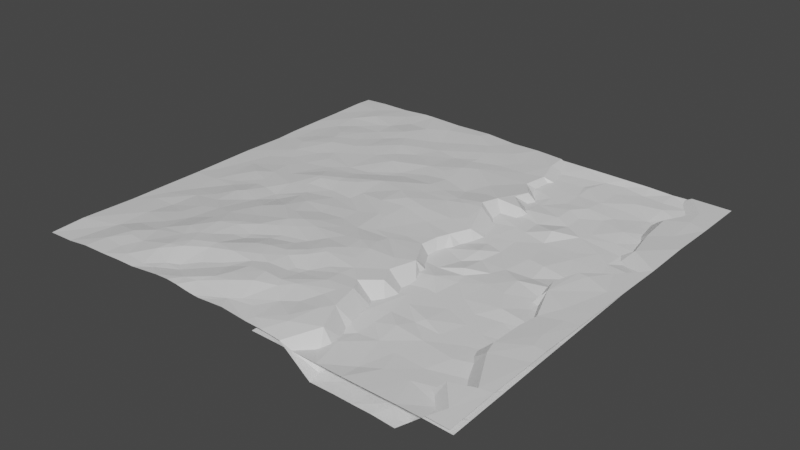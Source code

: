 # Source: Village_terrain.blend  (saved by Blender 2.80.75; exported with 4.5.12 LTS)
import bpy
from mathutils import Matrix  # noqa: F401  (used for matrix-valued properties, if any)

bpy.ops.wm.read_factory_settings(use_empty=True)
scene = bpy.context.scene
scene.name = 'Scene'

# ---- collections
col_collection = bpy.data.collections.new('Collection'); scene.collection.children.link(col_collection)

# ---- materials (node trees are filled in below, after node groups)
mat_default_obj = bpy.data.materials.new('Default OBJ')
mat_default_obj.use_transparent_shadow = False

# ---- material node trees
mat_default_obj.use_nodes = True; mat_default_obj.node_tree.nodes.clear()
_N = mat_default_obj.node_tree.nodes; _L = mat_default_obj.node_tree.links
n0 = _N.new('ShaderNodeOutputMaterial'); n0.name = 'Material Output'; n0.location = (300, 300)
n1 = _N.new('ShaderNodeBsdfPrincipled'); n1.name = 'Principled BSDF'; n1.location = (10, 300)
n1.distribution = 'GGX'
n1.subsurface_method = 'BURLEY'
n1.inputs[3].default_value = 1.45
n1.inputs[27].default_value = (0.0, 0.0, 0.0, 1.0)
n1.inputs[28].default_value = 1.0
_L.new(n1.outputs[0], n0.inputs[0])
n0.is_active_output = True

# ---- world
world_world = bpy.data.worlds.new('World'); scene.world = world_world
world_world.use_nodes = True; world_world.node_tree.nodes.clear()
_N = world_world.node_tree.nodes; _L = world_world.node_tree.links
n0 = _N.new('ShaderNodeOutputWorld'); n0.name = 'World Output'; n0.location = (300, 300)
n1 = _N.new('ShaderNodeBackground'); n1.name = 'Background'; n1.location = (10, 300)
n1.inputs[0].default_value = (0.05088, 0.05088, 0.05088, 1.0)
_L.new(n1.outputs[0], n0.inputs[0])
n0.is_active_output = True
world_world.color = (0.05088, 0.05088, 0.05088)
world_world.use_sun_shadow = False
world_world.sun_shadow_jitter_overblur = 0.0

# ---- meshes
me_village_terrain = bpy.data.meshes.new('Village terrain')
me_village_terrain.from_pydata([(-3.157, 0.6634, -0.0007504), (-10.33, 1.907, 37.98), (-3.154, 3.226, 47.23), (-15.66, 3.469, 60.5), (-3.162, 2.107, 69.59), (-3.158, 3.625, 92.11), (-3.159, 4.912, 113.2), (-3.148, 5.236, 123.5), (-9.037, 5.545, 124.4), (-3.155, 6.854, 145.9), (-3.163, 6.189, 154.2), (-3.152, 5.984, 176.7), (-8.247, 6.762, 177.8), (-3.16, 2.743, 200.0), (-9.347, 4.536, 191.9), (-3.142, 1.257, 24.8), (-9.571, 6.96, 137.4), (-7.947, 4.228, 96.14), (-12.41, 4.3, 200.0), (-10.83, 2.467, 22.5), (-8.198, 7.635, 145.7), (-13.47, 5.587, 117.6), (-12.25, 1.064, 11.25), (-18.76, 1.6, 44.94), (-17.57, 6.71, 159.4), (-12.94, 4.306, 82.79), (-20.8, 0.7533, -0.00169), (-18.08, 4.855, 127.7), (-17.54, 7.124, 181.8), (-19.33, 7.045, 152.7), (-22.1, -31.23, 194.8), (-19.22, 5.472, 137.1), (-24.07, -30.49, 74.22), (-21.8, 9.169, 92.85), (-23.75, 8.45, 111.6), (-17.89, 8.517, 92.86), (-25.06, -28.55, 170.4), (-32.48, -34.41, 19.91), (-26.14, -27.1, 180.7), (-24.24, -31.56, 200.0), (-29.11, -27.34, 187.9), (-25.73, 8.404, 104.3), (-23.8, -29.58, 137.4), (-19.93, 2.179, 27.53), (-30.32, -26.2, 160.1), (-33.91, -32.46, 33.91), (-24.62, -32.17, 52.26), (-30.04, -29.37, 63.82), (-25.16, -28.66, 123.4), (-37.69, -25.39, 129.9), (-39.82, -33.2, 0.002411), (-38.61, -26.9, 143.6), (-29.62, -27.66, 86.99), (-28.89, -27.6, 149.3), (-33.16, -29.02, 98.66), (-31.96, -27.42, 120.8), (-33.65, -29.09, 200.0), (-33.63, -27.74, 170.1), (-31.47, -26.85, 110.0), (-38.89, -32.93, 8.36), (-43.04, -31.18, 36.37), (-38.68, -26.15, 153.9), (-39.82, -28.57, 178.5), (-42.55, -31.54, 51.2), (-40.39, -23.99, 160.0), (-43.95, -24.68, 83.76), (-33.28, -27.28, 88.29), (-42.65, -29.11, 99.03), (-41.58, -29.48, 187.3), (-44.99, -28.95, 61.1), (-43.23, -26.59, 148.2), (-41.61, -28.85, 200.0), (-47.58, -30.69, 44.79), (-42.26, -27.8, 119.2), (-45.6, -23.38, 169.6), (-49.18, -30.34, 54.76), (-43.29, -25.3, 134.8), (-43.32, -27.12, 111.0), (-48.87, -33.11, 18.22), (-42.05, -28.68, 71.29), (-51.6, -32.8, 23.35), (-48.98, -24.2, 91.93), (-46.15, -27.85, 122.6), (-48.39, -26.23, 152.6), (-49.67, -23.66, 166.0), (-51.66, -28.75, 192.1), (-47.94, -24.46, 83.68), (-50.34, -26.79, 101.4), (-47.86, -26.07, 111.5), (-48.93, -26.11, 141.2), (-49.21, -28.12, 200.0), (-51.59, -25.15, 178.6), (-52.64, -28.16, 188.4), (-52.26, -28.48, 63.91), (-51.64, -27.07, 75.6), (-54.69, -25.41, 126.6), (-51.74, -25.7, 132.5), (-54.78, -25.78, 120.4), (-52.28, -25.87, 144.0), (-50.25, -24.39, 176.2), (-56.54, -27.9, 101.3), (-53.97, -24.03, 155.6), (-56.51, -30.92, 40.59), (-56.23, -29.99, 58.19), (-67.46, -33.48, 0.004633), (-55.55, -25.95, 87.97), (-56.11, -21.48, 163.9), (-58.53, -25.66, 70.4), (-62.6, -31.6, 49.8), (-57.95, -27.8, 107.3), (-59.25, -24.05, 185.3), (-56.3, -25.33, 147.3), (-60.28, -28.3, 200.0), (-57.69, -27.84, 138.4), (-61.76, -31.05, 30.15), (-58.57, -22.03, 161.7), (-63.36, -26.85, 79.51), (-62.53, -28.22, 113.2), (-59.42, -25.52, 153.5), (-61.41, -26.87, 194.3), (-63.07, -34.76, 12.54), (-71.21, -34.12, 21.9), (-64.46, -31.17, 58.53), (-62.55, -21.46, 168.0), (-62.08, -22.48, 175.0), (-66.57, -28.56, 93.36), (-66.77, -27.13, 127.1), (-61.39, -27.36, 140.4), (-64.57, -26.04, 154.5), (-65.55, -26.19, 73.51), (-66.47, -27.59, 118.6), (-63.44, -22.01, 163.2), (-69.02, -26.29, 69.72), (-68.36, -31.09, 38.41), (-66.55, 13.6, 185.4), (-69.46, 4.471, 57.85), (-72.22, 10.82, 145.6), (-68.16, -26.49, 103.6), (-73.46, -27.02, 111.5), (-71.89, 16.97, 173.1), (-74.95, 16.12, 159.6), (-73.47, 8.953, 200.0), (-72.93, 9.574, 125.4), (-74.91, 5.541, 43.52), (-76.9, 6.774, 51.16), (-77.31, 6.413, 97.73), (-76.07, 10.4, 137.8), (-77.54, 15.48, 191.3), (-80.04, 11.6, 71.29), (-73.68, 6.374, 88.45), (-74.92, 17.18, 178.5), (-78.6, 17.29, 164.9), (-81.34, 3.162, 35.05), (-77.6, 9.535, 120.1), (-78.21, 15.27, 153.8), (-80.64, 9.126, 58.85), (-80.14, 1.356, 22.76), (-79.0, 7.739, 104.1), (-79.83, 8.328, 112.7), (-84.69, 0.9949, 0.001142), (-79.19, 8.815, 81.68), (-79.55, 11.6, 130.0), (-80.26, 15.69, 188.4), (-82.31, 11.73, 67.73), (-80.22, 16.5, 170.0), (-82.25, 11.6, 200.0), (-83.77, 2.105, 10.28), (-85.18, 18.6, 162.0), (-83.92, 14.19, 178.6), (-84.38, 16.34, 148.0), (-85.67, 16.92, 154.6), (-83.82, 9.069, 87.42), (-88.92, 17.97, 142.7), (-88.7, 13.15, 196.3), (-88.29, 2.715, 25.91), (-91.45, 15.88, 125.7), (-87.85, 10.75, 72.67), (-90.84, 6.812, 49.01), (-86.48, 7.875, 57.9), (-89.44, 18.01, 133.1), (-89.22, 14.46, 183.0), (-91.23, 12.55, 119.3), (-91.23, 19.34, 171.8), (-89.71, 9.803, 96.73), (-89.48, 12.72, 200.1), (-95.34, 2.764, 17.8), (-96.29, 13.19, 88.32), (-87.81, 9.367, 112.0), (-97.28, 3.086, -0.01006), (-95.46, 6.728, 61.37), (-94.84, 11.09, 75.86), (-91.81, 16.65, 153.5), (-95.93, 15.88, 160.5), (-93.75, 19.18, 169.5), (-95.58, 19.71, 177.5), (-92.49, 10.03, 70.23), (-97.29, 16.38, 164.3), (-104.4, 8.426, 38.69), (-94.0, 10.39, 104.8), (-94.15, 13.77, 191.3), (-96.78, 7.052, 53.36), (-99.1, 14.03, 117.6), (-95.94, 19.46, 138.4), (-98.96, 21.02, 147.0), (-97.3, 20.58, 173.7), (-101.1, 15.9, 200.0), (-96.81, 18.33, 129.8), (-103.6, 4.196, 11.43), (-103.5, 13.86, 93.04), (-105.1, 15.57, 121.8), (-100.9, 21.32, 144.3), (-104.2, 15.56, 194.4), (-100.7, 4.756, 27.34), (-105.9, 12.46, 76.11), (-102.8, 21.3, 153.7), (-101.9, 10.37, 67.96), (-103.2, 14.84, 107.5), (-103.3, 17.65, 131.0), (-100.3, 16.87, 162.6), (-101.2, 17.77, 166.2), (-103.1, 23.89, 182.1), (-99.95, 15.61, 191.0), (-106.8, 18.28, 137.4), (-105.2, 15.07, 196.2), (-113.7, 7.605, 21.24), (-107.9, 9.456, 57.96), (-104.5, 23.92, 174.4), (-109.9, 9.968, 42.91), (-106.8, 15.61, 86.49), (-109.0, 21.93, 168.2), (-110.5, 2.512, 0.01828), (-110.8, 6.995, 28.87), (-109.1, 16.11, 125.3), (-105.1, 21.17, 150.5), (-107.8, 21.55, 159.0), (-109.4, 11.83, 67.53), (-111.7, 7.348, 33.33), (-106.5, 15.47, 106.3), (-111.1, 17.42, 144.0), (-113.5, 23.82, 183.0), (-113.0, 12.53, 200.0), (-109.9, 23.48, 187.5), (-116.5, 6.086, 11.76), (-111.0, 22.01, 156.4), (-113.9, 15.21, 82.32), (-112.0, 23.49, 175.6), (-114.1, 9.949, 51.31), (-113.6, 16.17, 95.97), (-113.7, 18.32, 148.9), (-120.1, 18.48, 193.7), (-115.7, 12.42, 199.9), (-115.2, 13.3, 109.5), (-115.0, 23.96, 165.9), (-114.5, 22.31, 171.6), (-117.6, 8.919, 59.77), (-116.3, 19.05, 133.4), (-118.9, 14.64, 75.57), (-115.2, 14.13, 118.6), (-116.8, 21.61, 188.6), (-124.2, 9.739, 67.68), (-119.5, 18.22, 127.9), (-121.1, 18.85, 147.7), (-117.7, 23.79, 158.7), (-122.0, 6.463, 15.07), (-122.3, 9.375, 50.95), (-122.0, 20.56, 139.0), (-124.9, 6.311, 0.00328), (-120.0, 6.22, 34.51), (-122.2, 13.31, 90.24), (-124.3, 20.5, 132.3), (-125.0, 24.0, 171.2), (-119.7, 18.79, 179.6), (-119.9, 14.04, 200.0), (-126.8, 14.27, 113.5), (-122.8, 19.51, 152.7), (-126.1, 11.86, 101.4), (-123.0, 18.36, 178.4), (-126.4, 7.284, 5.246), (-127.4, 9.078, 65.32), (-125.3, 12.77, 94.54), (-122.8, 23.58, 160.7), (-128.2, 20.95, 143.5), (-125.8, 8.453, 47.15), (-125.6, 14.81, 120.6), (-126.2, 17.77, 194.9), (-124.9, 16.45, 200.0), (-130.7, 6.5, 32.18), (-126.2, 14.19, 79.63), (-131.6, 12.23, 105.7), (-132.5, 14.31, 191.0), (-128.6, 21.44, 136.4), (-135.3, 7.925, 44.13), (-134.2, 11.82, 57.63), (-133.0, 15.03, 88.24), (-129.7, 17.5, 200.0), (-131.6, 17.93, 154.8), (-131.2, 18.21, 158.9), (-134.3, 22.26, 174.6), (-131.2, 9.307, 72.25), (-133.7, 14.5, 84.08), (-132.7, 18.91, 128.5), (-130.4, 16.05, 182.8), (-134.3, 20.46, 147.0), (-134.4, 22.79, 170.0), (-142.2, 10.05, 50.67), (-136.5, 16.52, 117.6), (-131.5, 21.0, 140.9), (-136.5, 4.955, 22.94), (-135.5, 14.4, 188.5), (-139.6, 9.458, 74.82), (-135.8, 16.43, 200.0), (-137.3, 11.7, 100.5), (-140.9, 20.27, 149.7), (-136.4, 19.09, 159.8), (-138.1, 7.873, 35.07), (-140.8, 10.42, 79.68), (-143.8, 12.4, 109.5), (-142.5, 5.128, 0.0004964), (-137.6, 11.7, 58.73), (-140.0, 17.83, 126.6), (-141.1, 17.06, 140.5), (-141.7, 13.51, 195.9), (-140.4, 13.94, 92.31), (-140.9, 20.88, 153.2), (-140.4, 14.69, 191.2), (-142.0, 6.436, 8.787), (-141.0, 13.76, 88.14), (-143.0, 23.78, 175.2), (-142.1, 23.34, 180.7), (-141.1, 5.762, 26.04), (-146.2, 11.3, 41.12), (-148.2, 9.639, 75.94), (-142.1, 21.54, 166.1), (-147.7, 9.541, 56.79), (-143.6, 12.84, 113.2), (-152.2, 11.8, 86.85), (-147.6, 15.19, 132.1), (-146.4, 22.28, 168.7), (-144.6, 22.2, 183.4), (-149.6, 10.47, 200.0), (-150.9, 7.279, 15.36), (-150.7, 9.338, 32.24), (-147.8, 15.09, 95.59), (-149.0, 13.2, 102.7), (-149.5, 9.925, 121.4), (-147.3, 12.46, 196.5), (-147.5, 22.26, 156.8), (-148.1, 21.98, 182.5), (-155.6, 10.35, 82.74), (-149.9, 15.86, 137.8), (-149.6, 19.55, 187.0), (-150.4, 21.05, 173.2), (-153.7, 8.861, 118.1), (-148.2, 22.01, 176.4), (-149.7, 15.05, 93.68), (-153.9, 21.51, 166.6), (-157.6, 6.695, 0.01088), (-155.8, 9.732, 26.31), (-153.3, 18.95, 154.1), (-155.7, 11.37, 107.0), (-155.6, 10.34, 127.7), (-159.1, 7.334, 38.62), (-157.8, 9.738, 51.84), (-152.4, 17.75, 146.6), (-160.9, 13.84, 185.1), (-157.9, 9.786, 200.0), (-157.7, 9.052, 62.67), (-159.6, 14.86, 145.6), (-158.1, 12.11, 195.1), (-163.2, 9.224, 97.88), (-161.4, 10.08, 116.2), (-161.5, 5.317, 14.03), (-161.2, 10.48, 75.09), (-162.2, 13.71, 158.8), (-163.2, 14.66, 171.9), (-162.8, 6.845, -0.0007964), (-162.8, 9.565, 55.62), (-164.6, 9.414, 67.83), (-160.0, 11.24, 132.6), (-167.8, 9.003, 110.0), (-163.6, 14.52, 175.1), (-167.2, 5.737, 22.31), (-165.0, 12.07, 124.8), (-167.9, 12.07, 148.2), (-168.3, 11.06, 166.6), (-167.1, 7.948, 200.0), (-167.2, 8.221, 84.78), (-170.6, 8.809, 101.5), (-166.0, 9.77, 192.1), (-166.8, 7.796, 47.49), (-167.4, 11.31, 139.2), (-171.1, 12.59, 181.0), (-173.1, 10.45, 59.3), (-170.1, 7.943, 72.2), (-168.5, 5.412, 7.018), (-172.0, 7.528, 92.29), (-166.9, 8.878, 115.3), (-169.1, 12.62, 184.1), (-166.3, 6.761, 33.14), (-168.1, 11.46, 127.6), (-177.5, 8.152, 105.9), (-175.4, 3.947, -0.0119), (-171.1, 5.915, 25.36), (-175.8, 6.314, 122.4), (-170.9, 10.56, 156.5), (-179.9, 7.916, 18.65), (-172.6, 7.512, 41.05), (-177.0, 8.938, 52.79), (-173.1, 9.423, 135.3), (-177.3, 5.687, 117.9), (-179.4, 6.624, 139.8), (-177.5, 6.297, 172.8), (-176.5, 8.548, 190.8), (-180.9, 4.705, 152.3), (-183.2, 5.301, 163.9), (-178.0, 6.773, 200.0), (-179.5, 4.998, 33.12), (-177.3, 6.011, 82.95), (-186.7, 3.522, 98.57), (-179.6, 7.908, 45.63), (-186.0, 6.039, 66.24), (-183.5, 5.185, 113.9), (-185.8, 5.217, 10.56), (-181.6, 6.288, 75.0), (-186.7, 3.361, 87.23), (-186.8, 4.057, 121.8), (-186.8, 2.688, 134.6), (-187.9, 5.558, 26.86), (-186.8, 5.083, 39.85), (-186.8, 4.623, 56.32), (-183.9, 3.505, 178.7), (-188.6, 4.035, -0.02168), (-188.0, 2.21, 200.0), (-191.8, 3.027, 151.8), (-193.1, 2.648, 47.97), (-193.2, 4.682, 33.58), (-193.1, 2.933, 62.91), (-190.2, 3.64, 171.3), (-200.1, 3.379, 8.135), (-191.3, 3.0, 81.37), (-200.0, 0.4531, 120.9), (-193.6, 1.918, 145.8), (-200.0, 3.125, 184.4), (-195.0, 1.209, 111.6), (-200.0, 0.6182, 200.0), (-200.0, 2.347, -0.001465), (-200.0, 2.692, 25.49), (-199.9, 0.4268, 67.51), (-200.0, 1.509, 88.99), (-200.0, 0.6659, 158.3), (-200.0, 2.447, 39.66), (-200.0, 1.794, 56.95), (-200.0, 0.68, 140.3)], [], [(15, 1, 2), (2, 3, 4), (5, 17, 6), (7, 16, 9), (12, 14, 11), (11, 14, 13), (10, 12, 11), (0, 22, 15), (9, 20, 10), (6, 8, 7), (14, 18, 13), (8, 16, 7), (16, 20, 9), (24, 12, 10), (22, 19, 15), (19, 1, 15), (6, 17, 21), (5, 25, 17), (6, 21, 8), (20, 24, 10), (4, 25, 5), (12, 28, 14), (2, 23, 3), (0, 26, 22), (19, 43, 1), (25, 35, 17), (16, 29, 20), (1, 23, 2), (21, 27, 8), (31, 29, 16), (24, 36, 12), (12, 36, 28), (8, 27, 16), (27, 31, 16), (20, 29, 24), (14, 28, 30), (22, 43, 19), (43, 23, 1), (4, 32, 25), (17, 34, 21), (17, 35, 34), (26, 37, 22), (4, 3, 32), (33, 35, 25), (36, 38, 28), (22, 37, 43), (14, 39, 18), (23, 46, 3), (33, 34, 35), (21, 34, 27), (34, 48, 27), (28, 40, 30), (30, 39, 14), (33, 41, 34), (27, 42, 31), (38, 40, 28), (43, 45, 23), (47, 32, 3), (23, 45, 46), (25, 32, 33), (27, 48, 42), (46, 47, 3), (24, 29, 44), (48, 49, 42), (31, 42, 29), (44, 36, 24), (32, 52, 33), (42, 53, 29), (37, 45, 43), (45, 60, 46), (79, 52, 32), (33, 54, 41), (41, 58, 34), (53, 44, 29), (40, 56, 30), (34, 55, 48), (51, 53, 42), (44, 57, 36), (30, 56, 39), (52, 54, 33), (49, 51, 42), (59, 37, 26), (55, 49, 48), (41, 54, 58), (34, 58, 55), (61, 44, 53), (36, 62, 38), (26, 50, 59), (51, 61, 53), (44, 64, 57), (57, 62, 36), (46, 75, 47), (58, 73, 55), (32, 47, 79), (65, 66, 52), (66, 67, 52), (52, 67, 54), (38, 68, 40), (75, 69, 47), (79, 65, 52), (61, 64, 44), (38, 62, 68), (60, 72, 46), (70, 61, 51), (40, 71, 56), (64, 74, 57), (54, 67, 58), (55, 82, 49), (49, 76, 51), (72, 63, 46), (73, 82, 55), (68, 71, 40), (58, 67, 77), (61, 70, 64), (46, 63, 75), (51, 76, 70), (50, 78, 59), (58, 77, 73), (57, 74, 62), (59, 78, 37), (37, 80, 45), (45, 80, 60), (62, 99, 68), (37, 78, 80), (82, 76, 49), (47, 69, 79), (65, 81, 66), (77, 82, 73), (70, 83, 64), (74, 99, 62), (85, 71, 68), (79, 86, 65), (67, 88, 77), (83, 84, 64), (64, 84, 74), (85, 90, 71), (66, 81, 67), (67, 87, 88), (76, 89, 70), (68, 92, 85), (99, 91, 68), (91, 92, 68), (72, 75, 63), (69, 93, 79), (81, 87, 67), (79, 94, 86), (82, 96, 76), (76, 96, 89), (98, 83, 70), (65, 86, 81), (77, 97, 82), (93, 94, 79), (77, 88, 97), (82, 95, 96), (84, 99, 74), (89, 98, 70), (101, 84, 83), (72, 102, 75), (75, 103, 69), (69, 103, 93), (87, 100, 88), (102, 60, 80), (60, 102, 72), (94, 105, 86), (82, 97, 95), (98, 101, 83), (86, 105, 81), (101, 106, 84), (100, 97, 88), (96, 98, 89), (93, 107, 94), (109, 97, 100), (105, 100, 81), (81, 100, 87), (108, 103, 75), (91, 110, 92), (113, 111, 98), (98, 111, 101), (84, 106, 99), (85, 112, 90), (120, 78, 50), (96, 113, 98), (99, 110, 91), (102, 108, 75), (109, 117, 97), (101, 115, 106), (94, 116, 105), (111, 118, 101), (104, 120, 50), (78, 120, 80), (80, 114, 102), (103, 107, 93), (96, 126, 113), (118, 115, 101), (99, 124, 110), (110, 119, 92), (92, 112, 85), (120, 121, 80), (108, 122, 103), (105, 125, 100), (113, 127, 111), (106, 123, 99), (80, 121, 114), (107, 116, 94), (95, 126, 96), (127, 118, 111), (106, 115, 123), (123, 124, 99), (92, 119, 112), (103, 122, 107), (114, 108, 102), (118, 128, 115), (107, 129, 116), (118, 127, 128), (115, 131, 123), (124, 134, 110), (117, 130, 97), (126, 127, 113), (128, 131, 115), (116, 125, 105), (125, 137, 100), (97, 130, 95), (130, 126, 95), (110, 134, 119), (100, 137, 109), (114, 133, 108), (108, 135, 122), (127, 136, 128), (122, 132, 107), (132, 129, 107), (137, 138, 109), (109, 138, 117), (123, 139, 124), (116, 149, 125), (139, 134, 124), (120, 156, 121), (122, 135, 132), (129, 149, 116), (128, 140, 131), (126, 142, 127), (131, 140, 123), (119, 141, 112), (133, 144, 108), (117, 138, 130), (134, 141, 119), (104, 156, 120), (108, 144, 135), (130, 142, 126), (146, 136, 127), (140, 139, 123), (114, 121, 133), (143, 144, 133), (149, 145, 125), (125, 145, 137), (138, 142, 130), (146, 127, 142), (148, 149, 129), (139, 150, 134), (134, 150, 147), (133, 152, 143), (137, 145, 138), (140, 151, 139), (121, 152, 133), (135, 155, 132), (129, 132, 148), (138, 158, 142), (158, 153, 142), (136, 154, 128), (128, 154, 140), (142, 161, 146), (134, 147, 141), (166, 156, 104), (145, 157, 138), (151, 164, 139), (164, 150, 139), (144, 155, 135), (155, 163, 132), (163, 148, 132), (160, 149, 148), (157, 158, 138), (146, 154, 136), (159, 166, 104), (156, 152, 121), (150, 162, 147), (153, 161, 142), (146, 169, 154), (167, 151, 140), (143, 155, 144), (157, 187, 158), (154, 167, 140), (150, 168, 162), (147, 165, 141), (160, 171, 149), (170, 167, 154), (164, 168, 150), (149, 171, 145), (156, 174, 152), (152, 155, 143), (179, 146, 161), (147, 173, 165), (148, 176, 160), (157, 198, 187), (146, 179, 169), (166, 174, 156), (163, 176, 148), (157, 183, 198), (177, 155, 152), (155, 178, 163), (176, 171, 160), (153, 181, 161), (161, 181, 175), (175, 179, 161), (162, 173, 147), (154, 169, 170), (151, 182, 164), (168, 180, 162), (171, 183, 145), (179, 172, 169), (164, 182, 168), (168, 182, 180), (177, 178, 155), (145, 183, 157), (153, 158, 181), (167, 182, 151), (180, 173, 162), (173, 184, 165), (176, 190, 171), (169, 191, 170), (188, 166, 159), (166, 185, 174), (178, 195, 163), (195, 176, 163), (170, 192, 167), (167, 193, 182), (182, 194, 180), (158, 187, 181), (177, 189, 178), (178, 189, 195), (176, 195, 190), (192, 196, 167), (167, 196, 193), (180, 199, 173), (188, 185, 166), (174, 197, 152), (171, 186, 183), (174, 212, 197), (171, 190, 186), (187, 201, 181), (170, 191, 192), (185, 212, 174), (152, 197, 177), (198, 201, 187), (179, 202, 172), (203, 169, 172), (182, 204, 194), (199, 184, 173), (177, 200, 189), (206, 202, 179), (194, 221, 180), (175, 206, 179), (169, 203, 191), (180, 221, 199), (188, 207, 185), (183, 208, 198), (202, 203, 172), (200, 177, 197), (186, 208, 183), (181, 209, 175), (202, 210, 203), (191, 203, 192), (193, 204, 182), (181, 201, 209), (196, 204, 193), (199, 211, 184), (195, 213, 190), (209, 206, 175), (199, 221, 211), (189, 215, 195), (217, 202, 206), (203, 214, 192), (214, 218, 192), (196, 219, 204), (184, 211, 205), (198, 216, 201), (192, 218, 196), (218, 219, 196), (215, 213, 195), (190, 228, 186), (217, 222, 202), (204, 220, 194), (194, 220, 221), (211, 223, 205), (185, 224, 212), (189, 225, 215), (208, 216, 198), (216, 237, 201), (209, 217, 206), (204, 226, 220), (197, 227, 200), (186, 228, 208), (222, 210, 202), (210, 214, 203), (185, 207, 224), (200, 225, 189), (237, 209, 201), (210, 233, 214), (214, 234, 218), (190, 213, 228), (218, 234, 219), (219, 229, 204), (235, 213, 215), (209, 232, 217), (222, 233, 210), (229, 226, 204), (214, 233, 234), (188, 230, 207), (212, 224, 231), (212, 236, 197), (225, 235, 215), (208, 247, 216), (222, 238, 233), (226, 239, 220), (223, 240, 205), (231, 236, 212), (200, 227, 225), (213, 244, 228), (216, 247, 237), (233, 243, 234), (234, 229, 219), (220, 241, 221), (241, 211, 221), (207, 230, 242), (207, 242, 224), (236, 227, 197), (227, 246, 225), (228, 247, 208), (238, 248, 233), (248, 243, 233), (245, 239, 226), (241, 249, 211), (223, 250, 240), (234, 252, 229), (229, 253, 226), (253, 245, 226), (220, 239, 241), (225, 254, 235), (228, 244, 247), (232, 255, 217), (211, 250, 223), (255, 222, 217), (255, 238, 222), (235, 256, 213), (237, 251, 209), (209, 257, 232), (213, 256, 244), (251, 257, 209), (252, 253, 229), (239, 258, 241), (257, 260, 232), (234, 243, 252), (231, 267, 236), (236, 267, 227), (227, 264, 246), (254, 259, 235), (279, 251, 237), (265, 261, 238), (238, 261, 248), (248, 262, 243), (243, 262, 252), (211, 249, 250), (242, 263, 224), (247, 279, 237), (232, 260, 255), (258, 249, 241), (235, 259, 256), (245, 271, 239), (271, 258, 239), (260, 269, 255), (252, 270, 253), (253, 271, 245), (266, 242, 230), (267, 264, 227), (251, 273, 257), (238, 255, 265), (274, 262, 248), (249, 272, 250), (244, 268, 247), (275, 251, 279), (253, 276, 271), (246, 264, 225), (225, 264, 254), (254, 278, 259), (256, 287, 244), (273, 283, 257), (253, 270, 276), (266, 277, 242), (287, 268, 244), (268, 279, 247), (257, 283, 260), (265, 281, 261), (261, 274, 248), (262, 274, 280), (277, 263, 242), (224, 267, 231), (267, 282, 264), (254, 264, 278), (269, 265, 255), (258, 284, 249), (224, 286, 267), (262, 270, 252), (249, 285, 272), (275, 288, 251), (251, 288, 273), (263, 286, 224), (287, 279, 268), (280, 270, 262), (271, 289, 258), (258, 289, 284), (249, 284, 285), (259, 287, 256), (269, 290, 265), (276, 289, 271), (267, 291, 282), (264, 292, 278), (283, 269, 260), (274, 296, 280), (284, 294, 285), (287, 293, 279), (290, 281, 265), (281, 295, 261), (261, 295, 274), (286, 291, 267), (282, 292, 264), (283, 300, 269), (270, 297, 276), (276, 301, 289), (263, 307, 286), (278, 298, 259), (293, 275, 279), (281, 302, 295), (295, 296, 274), (280, 303, 270), (276, 297, 301), (259, 298, 287), (287, 299, 293), (290, 306, 281), (281, 306, 302), (303, 297, 270), (269, 300, 290), (296, 303, 280), (291, 304, 282), (288, 305, 273), (273, 305, 283), (301, 308, 289), (277, 325, 263), (278, 309, 298), (298, 299, 287), (293, 311, 275), (284, 310, 294), (283, 305, 300), (275, 311, 288), (295, 313, 296), (289, 310, 284), (314, 291, 286), (292, 318, 278), (300, 319, 290), (297, 308, 301), (266, 317, 277), (304, 292, 282), (298, 315, 299), (316, 305, 288), (305, 319, 300), (290, 320, 306), (302, 323, 295), (313, 303, 296), (289, 321, 310), (325, 307, 263), (278, 318, 309), (299, 326, 293), (293, 322, 311), (298, 309, 315), (320, 302, 306), (295, 323, 313), (303, 327, 297), (297, 328, 308), (308, 324, 289), (324, 321, 289), (317, 325, 277), (329, 286, 307), (292, 304, 318), (288, 311, 316), (302, 320, 312), (312, 323, 302), (313, 332, 303), (327, 328, 297), (308, 328, 324), (329, 314, 286), (314, 330, 291), (318, 331, 309), (326, 322, 293), (334, 319, 305), (323, 332, 313), (332, 327, 303), (315, 326, 299), (330, 304, 291), (316, 334, 305), (328, 338, 324), (304, 333, 318), (309, 331, 315), (319, 320, 290), (322, 342, 311), (319, 336, 320), (321, 339, 310), (307, 340, 329), (315, 335, 326), (334, 344, 319), (332, 337, 327), (325, 340, 307), (314, 329, 341), (314, 341, 330), (335, 354, 326), (342, 343, 311), (320, 363, 312), (346, 323, 312), (345, 339, 321), (331, 348, 315), (315, 348, 335), (344, 336, 319), (328, 327, 347), (328, 347, 338), (324, 345, 321), (311, 343, 316), (323, 337, 332), (326, 342, 322), (312, 363, 346), (323, 346, 337), (337, 351, 327), (327, 353, 347), (338, 350, 324), (350, 345, 324), (340, 341, 329), (333, 331, 318), (354, 342, 326), (336, 349, 320), (351, 353, 327), (316, 352, 334), (320, 349, 363), (347, 350, 338), (304, 330, 333), (334, 352, 344), (340, 357, 341), (360, 349, 336), (346, 355, 337), (356, 340, 325), (358, 355, 346), (355, 351, 337), (317, 356, 325), (341, 362, 330), (354, 343, 342), (363, 358, 346), (341, 361, 362), (343, 359, 316), (316, 359, 352), (336, 344, 360), (330, 362, 333), (333, 366, 331), (354, 359, 343), (352, 360, 344), (353, 364, 347), (345, 365, 339), (369, 359, 354), (367, 358, 363), (350, 368, 345), (345, 368, 365), (362, 366, 333), (359, 370, 352), (353, 351, 364), (331, 372, 348), (356, 371, 340), (371, 357, 340), (357, 361, 341), (360, 367, 349), (349, 367, 363), (358, 373, 355), (374, 351, 355), (366, 377, 331), (377, 372, 331), (335, 369, 354), (362, 376, 366), (348, 369, 335), (351, 380, 364), (347, 364, 350), (378, 367, 360), (358, 367, 373), (357, 398, 361), (379, 370, 359), (355, 373, 374), (374, 380, 351), (364, 368, 350), (365, 368, 385), (371, 381, 357), (352, 382, 360), (360, 382, 378), (378, 390, 367), (364, 388, 368), (366, 376, 377), (348, 386, 369), (359, 387, 379), (370, 382, 352), (367, 383, 373), (373, 384, 374), (388, 385, 368), (356, 375, 371), (375, 394, 371), (361, 389, 362), (386, 348, 372), (369, 387, 359), (379, 396, 370), (357, 381, 398), (367, 390, 383), (389, 376, 362), (377, 393, 372), (382, 399, 378), (399, 390, 378), (380, 391, 364), (361, 398, 389), (370, 396, 382), (394, 381, 371), (376, 392, 377), (391, 397, 364), (372, 393, 386), (384, 380, 374), (398, 406, 389), (387, 400, 379), (383, 404, 373), (375, 401, 394), (396, 403, 382), (403, 399, 382), (364, 397, 388), (381, 405, 402), (381, 402, 398), (390, 410, 383), (404, 384, 373), (384, 411, 380), (411, 391, 380), (389, 407, 376), (386, 395, 369), (408, 390, 399), (394, 405, 381), (376, 407, 392), (386, 417, 395), (395, 387, 369), (388, 412, 385), (398, 416, 406), (389, 406, 407), (379, 409, 396), (408, 410, 390), (397, 412, 388), (402, 416, 398), (377, 392, 393), (396, 409, 403), (399, 403, 408), (414, 411, 384), (412, 415, 385), (401, 405, 394), (393, 417, 386), (383, 413, 404), (404, 414, 384), (391, 412, 397), (406, 419, 407), (395, 418, 387), (379, 400, 409), (393, 423, 417), (418, 400, 387), (410, 413, 383), (392, 423, 393), (406, 416, 419), (407, 420, 392), (400, 421, 409), (413, 414, 404), (424, 395, 417), (411, 430, 391), (401, 422, 405), (409, 425, 403), (403, 426, 408), (402, 427, 416), (416, 428, 419), (391, 430, 412), (405, 427, 402), (420, 423, 392), (421, 425, 409), (408, 426, 410), (401, 431, 422), (419, 429, 407), (417, 423, 424), (395, 424, 418), (412, 432, 415), (414, 430, 411), (430, 432, 412), (428, 429, 419), (400, 418, 421), (403, 425, 426), (433, 413, 410), (407, 429, 420), (416, 427, 428), (413, 433, 414), (414, 437, 430), (427, 435, 428), (428, 434, 429), (423, 439, 424), (429, 436, 420), (420, 436, 423), (433, 437, 414), (431, 438, 422), (422, 427, 405), (436, 439, 423), (418, 425, 421), (426, 441, 410), (410, 441, 433), (425, 440, 426), (437, 442, 430), (434, 436, 429), (447, 439, 436), (424, 443, 418), (430, 444, 432), (418, 443, 425), (430, 442, 444), (422, 446, 427), (435, 450, 428), (428, 450, 434), (443, 440, 425), (441, 449, 433), (446, 435, 427), (439, 448, 424), (440, 452, 426), (426, 452, 441), (433, 449, 437), (445, 438, 431), (424, 448, 443), (422, 438, 446), (437, 449, 442), (451, 436, 434), (451, 447, 436), (441, 452, 449), (450, 451, 434), (446, 450, 435), (447, 448, 439), (448, 440, 443)])
_uv = me_village_terrain.uv_layers.new(name='UVMap')
_uv.uv.foreach_set('vector', [0.1251, 0.002635, 0.1906, 0.03252, 0.2453, -0.0006159, 0.2453, -0.0006159, 0.2971, 0.06102, 0.3362, 0.005921, 0.4385, -0.005338, 0.4845, 0.02777, 0.5684, 0.001406, 0.6175, 0.001379, 0.6881, 0.03233, 0.7292, 8.264e-06, 0.8889, 0.02182, 0.9601, 0.03661, 0.8837, 0.0007212, 0.8837, 0.0007212, 0.9601, 0.03661, 1.0, 3.251e-06, 0.7706, 0.001067, 0.8889, 0.02182, 0.8837, 0.0007212, 2.998e-06, 2.473e-07, 0.06038, 0.04402, 0.1251, 0.002635, 0.7292, 8.264e-06, 0.7287, 0.02016, 0.7706, 0.001067, 0.5684, 0.001406, 0.6247, 0.0266, 0.6175, 0.001379, 0.9601, 0.03661, 0.9986, 0.04558, 1.0, 3.251e-06, 0.6247, 0.0266, 0.6881, 0.03233, 0.6175, 0.001379, 0.6881, 0.03233, 0.7287, 0.02016, 0.7292, 8.264e-06, 0.797, 0.07144, 0.8889, 0.02182, 0.7706, 0.001067, 0.06038, 0.04402, 0.1152, 0.03674, 0.1251, 0.002635, 0.1152, 0.03674, 0.1906, 0.03252, 0.1251, 0.002635, 0.5684, 0.001406, 0.4845, 0.02777, 0.5898, 0.05426, 0.4385, -0.005338, 0.4142, 0.05426, 0.4845, 0.02777, 0.5684, 0.001406, 0.5898, 0.05426, 0.6247, 0.0266, 0.7287, 0.02016, 0.797, 0.07144, 0.7706, 0.001067, 0.3362, 0.005921, 0.4142, 0.05426, 0.4385, -0.005338, 0.8889, 0.02182, 0.9108, 0.06694, 0.9601, 0.03661, 0.2453, -0.0006159, 0.2247, 0.08191, 0.2971, 0.06102, 2.998e-06, 2.473e-07, 0.006793, 0.08312, 0.06038, 0.04402, 0.1152, 0.03674, 0.1356, 0.08218, 0.1906, 0.03252, 0.4142, 0.05426, 0.4636, 0.07448, 0.4845, 0.02777, 0.6881, 0.03233, 0.7609, 0.0807, 0.7287, 0.02016, 0.1906, 0.03252, 0.2247, 0.08191, 0.2453, -0.0006159, 0.5898, 0.05426, 0.6376, 0.07381, 0.6247, 0.0266, 0.6851, 0.07613, 0.7609, 0.0807, 0.6881, 0.03233, 0.797, 0.07144, 0.8542, 0.1064, 0.8889, 0.02182, 0.8889, 0.02182, 0.8542, 0.1064, 0.9108, 0.06694, 0.6247, 0.0266, 0.6376, 0.07381, 0.6881, 0.03233, 0.6376, 0.07381, 0.6851, 0.07613, 0.6881, 0.03233, 0.7287, 0.02016, 0.7609, 0.0807, 0.797, 0.07144, 0.9601, 0.03661, 0.9108, 0.06694, 0.9712, 0.09455, 0.06038, 0.04402, 0.1356, 0.08218, 0.1152, 0.03674, 0.1356, 0.08218, 0.2247, 0.08191, 0.1906, 0.03252, 0.3362, 0.005921, 0.3689, 0.1068, 0.4142, 0.05426, 0.4845, 0.02777, 0.5575, 0.1049, 0.5898, 0.05426, 0.4845, 0.02777, 0.4636, 0.07448, 0.5575, 0.1049, 0.006793, 0.08312, 0.09799, 0.1489, 0.06038, 0.04402, 0.3362, 0.005921, 0.2971, 0.06102, 0.3689, 0.1068, 0.4649, 0.09708, 0.4636, 0.07448, 0.4142, 0.05426, 0.8542, 0.1064, 0.9042, 0.1145, 0.9108, 0.06694, 0.06038, 0.04402, 0.09799, 0.1489, 0.1356, 0.08218, 0.9601, 0.03661, 0.9979, 0.1022, 0.9986, 0.04558, 0.2247, 0.08191, 0.2642, 0.1139, 0.2971, 0.06102, 0.4649, 0.09708, 0.5575, 0.1049, 0.4636, 0.07448, 0.5898, 0.05426, 0.5575, 0.1049, 0.6376, 0.07381, 0.5575, 0.1049, 0.6167, 0.1148, 0.6376, 0.07381, 0.9108, 0.06694, 0.9408, 0.1293, 0.9712, 0.09455, 0.9712, 0.09455, 0.9979, 0.1022, 0.9601, 0.03661, 0.4649, 0.09708, 0.5202, 0.1129, 0.5575, 0.1049, 0.6376, 0.07381, 0.6864, 0.1047, 0.6851, 0.07613, 0.9042, 0.1145, 0.9408, 0.1293, 0.9108, 0.06694, 0.1356, 0.08218, 0.1667, 0.1551, 0.2247, 0.08191, 0.3203, 0.1332, 0.3689, 0.1068, 0.2971, 0.06102, 0.2247, 0.08191, 0.1667, 0.1551, 0.2642, 0.1139, 0.4142, 0.05426, 0.3689, 0.1068, 0.4649, 0.09708, 0.6376, 0.07381, 0.6167, 0.1148, 0.6864, 0.1047, 0.2642, 0.1139, 0.3203, 0.1332, 0.2971, 0.06102, 0.797, 0.07144, 0.7609, 0.0807, 0.7979, 0.134, 0.6167, 0.1148, 0.651, 0.1556, 0.6864, 0.1047, 0.6851, 0.07613, 0.6864, 0.1047, 0.7609, 0.0807, 0.7979, 0.134, 0.8542, 0.1064, 0.797, 0.07144, 0.3689, 0.1068, 0.4338, 0.1319, 0.4649, 0.09708, 0.6864, 0.1047, 0.7466, 0.1293, 0.7609, 0.0807, 0.09799, 0.1489, 0.1667, 0.1551, 0.1356, 0.08218, 0.1667, 0.1551, 0.1813, 0.1888, 0.2642, 0.1139, 0.3609, 0.1868, 0.4338, 0.1319, 0.3689, 0.1068, 0.4649, 0.09708, 0.4938, 0.1508, 0.5202, 0.1129, 0.5202, 0.1129, 0.5512, 0.1434, 0.5575, 0.1049, 0.7466, 0.1293, 0.7979, 0.134, 0.7609, 0.0807, 0.9408, 0.1293, 0.9989, 0.1521, 0.9712, 0.09455, 0.5575, 0.1049, 0.6071, 0.142, 0.6167, 0.1148, 0.7144, 0.1558, 0.7466, 0.1293, 0.6864, 0.1047, 0.7979, 0.134, 0.8488, 0.1521, 0.8542, 0.1064, 0.9712, 0.09455, 0.9989, 0.1521, 0.9979, 0.1022, 0.4338, 0.1319, 0.4938, 0.1508, 0.4649, 0.09708, 0.651, 0.1556, 0.7144, 0.1558, 0.6864, 0.1047, 0.04561, 0.1628, 0.09799, 0.1489, 0.006793, 0.08312, 0.6071, 0.142, 0.651, 0.1556, 0.6167, 0.1148, 0.5202, 0.1129, 0.4938, 0.1508, 0.5512, 0.1434, 0.5575, 0.1049, 0.5512, 0.1434, 0.6071, 0.142, 0.7723, 0.1608, 0.7979, 0.134, 0.7466, 0.1293, 0.8542, 0.1064, 0.8912, 0.1705, 0.9042, 0.1145, 0.006793, 0.08312, 0.004404, 0.1642, 0.04561, 0.1628, 0.7144, 0.1558, 0.7723, 0.1608, 0.7466, 0.1293, 0.7979, 0.134, 0.8037, 0.1722, 0.8488, 0.1521, 0.8488, 0.1521, 0.8912, 0.1705, 0.8542, 0.1064, 0.2642, 0.1139, 0.2721, 0.2289, 0.3203, 0.1332, 0.5512, 0.1434, 0.595, 0.1819, 0.6071, 0.142, 0.3689, 0.1068, 0.3203, 0.1332, 0.3609, 0.1868, 0.4189, 0.1968, 0.4486, 0.1554, 0.4338, 0.1319, 0.4486, 0.1554, 0.4949, 0.1876, 0.4338, 0.1319, 0.4338, 0.1319, 0.4949, 0.1876, 0.4938, 0.1508, 0.9042, 0.1145, 0.9379, 0.1829, 0.9408, 0.1293, 0.2721, 0.2289, 0.3061, 0.2031, 0.3203, 0.1332, 0.3609, 0.1868, 0.4189, 0.1968, 0.4338, 0.1319, 0.7723, 0.1608, 0.8037, 0.1722, 0.7979, 0.134, 0.9042, 0.1145, 0.8912, 0.1705, 0.9379, 0.1829, 0.1813, 0.1888, 0.2214, 0.2202, 0.2642, 0.1139, 0.7412, 0.1905, 0.7723, 0.1608, 0.7144, 0.1558, 0.9408, 0.1293, 1.0, 0.1798, 0.9989, 0.1521, 0.8037, 0.1722, 0.8528, 0.2075, 0.8488, 0.1521, 0.4938, 0.1508, 0.4949, 0.1876, 0.5512, 0.1434, 0.6071, 0.142, 0.6119, 0.2131, 0.651, 0.1556, 0.651, 0.1556, 0.676, 0.1922, 0.7144, 0.1558, 0.2214, 0.2202, 0.2548, 0.1869, 0.2642, 0.1139, 0.595, 0.1819, 0.6119, 0.2131, 0.6071, 0.142, 0.9379, 0.1829, 1.0, 0.1798, 0.9408, 0.1293, 0.5512, 0.1434, 0.4949, 0.1876, 0.5544, 0.1935, 0.7723, 0.1608, 0.7412, 0.1905, 0.8037, 0.1722, 0.2642, 0.1139, 0.2548, 0.1869, 0.2721, 0.2289, 0.7144, 0.1558, 0.676, 0.1922, 0.7412, 0.1905, 0.004404, 0.1642, 0.08855, 0.223, 0.04561, 0.1628, 0.5512, 0.1434, 0.5544, 0.1935, 0.595, 0.1819, 0.8488, 0.1521, 0.8528, 0.2075, 0.8912, 0.1705, 0.04561, 0.1628, 0.08855, 0.223, 0.09799, 0.1489, 0.09799, 0.1489, 0.1281, 0.2534, 0.1667, 0.1551, 0.1667, 0.1551, 0.1281, 0.2534, 0.1813, 0.1888, 0.8912, 0.1705, 0.8813, 0.2393, 0.9379, 0.1829, 0.09799, 0.1489, 0.08855, 0.223, 0.1281, 0.2534, 0.6119, 0.2131, 0.676, 0.1922, 0.651, 0.1556, 0.3203, 0.1332, 0.3061, 0.2031, 0.3609, 0.1868, 0.4189, 0.1968, 0.4587, 0.2302, 0.4486, 0.1554, 0.5544, 0.1935, 0.6119, 0.2131, 0.595, 0.1819, 0.7412, 0.1905, 0.7632, 0.2254, 0.8037, 0.1722, 0.8528, 0.2075, 0.8813, 0.2393, 0.8912, 0.1705, 0.9677, 0.2423, 1.0, 0.1798, 0.9379, 0.1829, 0.3609, 0.1868, 0.4186, 0.2235, 0.4189, 0.1968, 0.4949, 0.1876, 0.5527, 0.2241, 0.5544, 0.1935, 0.7632, 0.2254, 0.8284, 0.2386, 0.8037, 0.1722, 0.8037, 0.1722, 0.8284, 0.2386, 0.8528, 0.2075, 0.9677, 0.2423, 0.9967, 0.233, 1.0, 0.1798, 0.4486, 0.1554, 0.4587, 0.2302, 0.4949, 0.1876, 0.4949, 0.1876, 0.5054, 0.2374, 0.5527, 0.2241, 0.676, 0.1922, 0.7052, 0.2302, 0.7412, 0.1905, 0.9379, 0.1829, 0.9408, 0.2528, 0.9677, 0.2423, 0.8813, 0.2393, 0.8939, 0.2471, 0.9379, 0.1829, 0.8939, 0.2471, 0.9408, 0.2528, 0.9379, 0.1829, 0.2214, 0.2202, 0.2721, 0.2289, 0.2548, 0.1869, 0.3061, 0.2031, 0.3249, 0.2472, 0.3609, 0.1868, 0.4587, 0.2302, 0.5054, 0.2374, 0.4949, 0.1876, 0.3609, 0.1868, 0.3797, 0.2454, 0.4186, 0.2235, 0.6119, 0.2131, 0.663, 0.2475, 0.676, 0.1922, 0.676, 0.1922, 0.663, 0.2475, 0.7052, 0.2302, 0.7215, 0.2521, 0.7632, 0.2254, 0.7412, 0.1905, 0.4189, 0.1968, 0.4186, 0.2235, 0.4587, 0.2302, 0.5544, 0.1935, 0.5956, 0.2671, 0.6119, 0.2131, 0.3249, 0.2472, 0.3797, 0.2454, 0.3609, 0.1868, 0.5544, 0.1935, 0.5527, 0.2241, 0.5956, 0.2671, 0.6119, 0.2131, 0.6294, 0.2663, 0.663, 0.2475, 0.8284, 0.2386, 0.8813, 0.2393, 0.8528, 0.2075, 0.7052, 0.2302, 0.7215, 0.2521, 0.7412, 0.1905, 0.7767, 0.2616, 0.8284, 0.2386, 0.7632, 0.2254, 0.2214, 0.2202, 0.202, 0.2763, 0.2721, 0.2289, 0.2721, 0.2289, 0.292, 0.2786, 0.3061, 0.2031, 0.3061, 0.2031, 0.292, 0.2786, 0.3249, 0.2472, 0.5054, 0.2374, 0.5098, 0.282, 0.5527, 0.2241, 0.202, 0.2763, 0.1813, 0.1888, 0.1281, 0.2534, 0.1813, 0.1888, 0.202, 0.2763, 0.2214, 0.2202, 0.3797, 0.2454, 0.4403, 0.2696, 0.4186, 0.2235, 0.6119, 0.2131, 0.5956, 0.2671, 0.6294, 0.2663, 0.7215, 0.2521, 0.7767, 0.2616, 0.7632, 0.2254, 0.4186, 0.2235, 0.4403, 0.2696, 0.4587, 0.2302, 0.7767, 0.2616, 0.8203, 0.2749, 0.8284, 0.2386, 0.5098, 0.282, 0.5956, 0.2671, 0.5527, 0.2241, 0.663, 0.2475, 0.7215, 0.2521, 0.7052, 0.2302, 0.3249, 0.2472, 0.3521, 0.2894, 0.3797, 0.2454, 0.534, 0.2897, 0.5956, 0.2671, 0.5098, 0.282, 0.4403, 0.2696, 0.5098, 0.282, 0.4587, 0.2302, 0.4587, 0.2302, 0.5098, 0.282, 0.5054, 0.2374, 0.2492, 0.3136, 0.292, 0.2786, 0.2721, 0.2289, 0.8939, 0.2471, 0.9269, 0.2933, 0.9408, 0.2528, 0.6927, 0.2876, 0.7365, 0.2787, 0.7215, 0.2521, 0.7215, 0.2521, 0.7365, 0.2787, 0.7767, 0.2616, 0.8284, 0.2386, 0.8203, 0.2749, 0.8813, 0.2393, 0.9677, 0.2423, 0.9997, 0.3012, 0.9967, 0.233, 0.05967, 0.3099, 0.08855, 0.223, 0.004404, 0.1642, 0.663, 0.2475, 0.6927, 0.2876, 0.7215, 0.2521, 0.8813, 0.2393, 0.9269, 0.2933, 0.8939, 0.2471, 0.202, 0.2763, 0.2492, 0.3136, 0.2721, 0.2289, 0.534, 0.2897, 0.5638, 0.3125, 0.5956, 0.2671, 0.7767, 0.2616, 0.8053, 0.2916, 0.8203, 0.2749, 0.3797, 0.2454, 0.406, 0.3145, 0.4403, 0.2696, 0.7365, 0.2787, 0.7654, 0.2957, 0.7767, 0.2616, -0.0001669, 0.3399, 0.05967, 0.3099, 0.004404, 0.1642, 0.08855, 0.223, 0.05967, 0.3099, 0.1281, 0.2534, 0.1281, 0.2534, 0.1507, 0.3108, 0.202, 0.2763, 0.292, 0.2786, 0.3521, 0.2894, 0.3249, 0.2472, 0.663, 0.2475, 0.6324, 0.3229, 0.6927, 0.2876, 0.7654, 0.2957, 0.8053, 0.2916, 0.7767, 0.2616, 0.8813, 0.2393, 0.8786, 0.3082, 0.9269, 0.2933, 0.9269, 0.2933, 0.9721, 0.3083, 0.9408, 0.2528, 0.9408, 0.2528, 0.9997, 0.3012, 0.9677, 0.2423, 0.05967, 0.3099, 0.1158, 0.3523, 0.1281, 0.2534, 0.2492, 0.3136, 0.2928, 0.3198, 0.292, 0.2786, 0.4403, 0.2696, 0.4717, 0.3278, 0.5098, 0.282, 0.6927, 0.2876, 0.7024, 0.3065, 0.7365, 0.2787, 0.8203, 0.2749, 0.8395, 0.3119, 0.8813, 0.2393, 0.1281, 0.2534, 0.1158, 0.3523, 0.1507, 0.3108, 0.3521, 0.2894, 0.406, 0.3145, 0.3797, 0.2454, 0.6294, 0.2663, 0.6324, 0.3229, 0.663, 0.2475, 0.7024, 0.3065, 0.7654, 0.2957, 0.7365, 0.2787, 0.8203, 0.2749, 0.8053, 0.2916, 0.8395, 0.3119, 0.8395, 0.3119, 0.8786, 0.3082, 0.8813, 0.2393, 0.9408, 0.2528, 0.9721, 0.3083, 0.9997, 0.3012, 0.292, 0.2786, 0.2928, 0.3198, 0.3521, 0.2894, 0.1507, 0.3108, 0.2492, 0.3136, 0.202, 0.2763, 0.7654, 0.2957, 0.7688, 0.3215, 0.8053, 0.2916, 0.3521, 0.2894, 0.3666, 0.3306, 0.406, 0.3145, 0.7654, 0.2957, 0.7024, 0.3065, 0.7688, 0.3215, 0.8053, 0.2916, 0.8142, 0.3204, 0.8395, 0.3119, 0.8786, 0.3082, 0.924, 0.3364, 0.9269, 0.2933, 0.5638, 0.3125, 0.5918, 0.3331, 0.5956, 0.2671, 0.6324, 0.3229, 0.7024, 0.3065, 0.6927, 0.2876, 0.7688, 0.3215, 0.8142, 0.3204, 0.8053, 0.2916, 0.406, 0.3145, 0.4717, 0.3278, 0.4403, 0.2696, 0.4717, 0.3278, 0.5172, 0.3409, 0.5098, 0.282, 0.5956, 0.2671, 0.5918, 0.3331, 0.6294, 0.2663, 0.5918, 0.3331, 0.6324, 0.3229, 0.6294, 0.2663, 0.9269, 0.2933, 0.924, 0.3364, 0.9721, 0.3083, 0.5098, 0.282, 0.5172, 0.3409, 0.534, 0.2897, 0.1507, 0.3108, 0.1897, 0.3414, 0.2492, 0.3136, 0.2492, 0.3136, 0.2908, 0.3481, 0.2928, 0.3198, 0.7024, 0.3065, 0.7312, 0.3596, 0.7688, 0.3215, 0.2928, 0.3198, 0.3466, 0.3467, 0.3521, 0.2894, 0.3466, 0.3467, 0.3666, 0.3306, 0.3521, 0.2894, 0.5172, 0.3409, 0.5599, 0.3585, 0.534, 0.2897, 0.534, 0.2897, 0.5599, 0.3585, 0.5638, 0.3125, 0.8395, 0.3119, 0.8663, 0.3575, 0.8786, 0.3082, 0.406, 0.3145, 0.4446, 0.3691, 0.4717, 0.3278, 0.8663, 0.3575, 0.924, 0.3364, 0.8786, 0.3082, 0.05967, 0.3099, 0.1152, 0.4023, 0.1158, 0.3523, 0.2928, 0.3198, 0.2908, 0.3481, 0.3466, 0.3467, 0.3666, 0.3306, 0.4446, 0.3691, 0.406, 0.3145, 0.7688, 0.3215, 0.8036, 0.3722, 0.8142, 0.3204, 0.6324, 0.3229, 0.6277, 0.3649, 0.7024, 0.3065, 0.8142, 0.3204, 0.8036, 0.3722, 0.8395, 0.3119, 0.9721, 0.3083, 0.9989, 0.3677, 0.9997, 0.3012, 0.1897, 0.3414, 0.2569, 0.3829, 0.2492, 0.3136, 0.5638, 0.3125, 0.5599, 0.3585, 0.5918, 0.3331, 0.924, 0.3364, 0.9989, 0.3677, 0.9721, 0.3083, -0.0001669, 0.3399, 0.1152, 0.4023, 0.05967, 0.3099, 0.2492, 0.3136, 0.2569, 0.3829, 0.2908, 0.3481, 0.5918, 0.3331, 0.6277, 0.3649, 0.6324, 0.3229, 0.6903, 0.3805, 0.7312, 0.3596, 0.7024, 0.3065, 0.8036, 0.3722, 0.8663, 0.3575, 0.8395, 0.3119, 0.1507, 0.3108, 0.1158, 0.3523, 0.1897, 0.3414, 0.2149, 0.3744, 0.2569, 0.3829, 0.1897, 0.3414, 0.4446, 0.3691, 0.4929, 0.3872, 0.4717, 0.3278, 0.4717, 0.3278, 0.4929, 0.3872, 0.5172, 0.3409, 0.5599, 0.3585, 0.6277, 0.3649, 0.5918, 0.3331, 0.6903, 0.3805, 0.7024, 0.3065, 0.6277, 0.3649, 0.3586, 0.3979, 0.4446, 0.3691, 0.3666, 0.3306, 0.8663, 0.3575, 0.8921, 0.3774, 0.924, 0.3364, 0.924, 0.3364, 0.8921, 0.3774, 0.9556, 0.3885, 0.1897, 0.3414, 0.1803, 0.4019, 0.2149, 0.3744, 0.5172, 0.3409, 0.4929, 0.3872, 0.5599, 0.3585, 0.8036, 0.3722, 0.8243, 0.3932, 0.8663, 0.3575, 0.1158, 0.3523, 0.1803, 0.4019, 0.1897, 0.3414, 0.2908, 0.3481, 0.2949, 0.4023, 0.3466, 0.3467, 0.3666, 0.3306, 0.3466, 0.3467, 0.3586, 0.3979, 0.5599, 0.3585, 0.5623, 0.3978, 0.6277, 0.3649, 0.5623, 0.3978, 0.6002, 0.3877, 0.6277, 0.3649, 0.7312, 0.3596, 0.7658, 0.3944, 0.7688, 0.3215, 0.7688, 0.3215, 0.7658, 0.3944, 0.8036, 0.3722, 0.6277, 0.3649, 0.6503, 0.3964, 0.6903, 0.3805, 0.924, 0.3364, 0.9556, 0.3885, 0.9989, 0.3677, 0.05012, 0.4196, 0.1152, 0.4023, -0.0001669, 0.3399, 0.4929, 0.3872, 0.5208, 0.3967, 0.5599, 0.3585, 0.8243, 0.3932, 0.8525, 0.4034, 0.8663, 0.3575, 0.8525, 0.4034, 0.8921, 0.3774, 0.8663, 0.3575, 0.2569, 0.3829, 0.2949, 0.4023, 0.2908, 0.3481, 0.2949, 0.4023, 0.3376, 0.4119, 0.3466, 0.3467, 0.3376, 0.4119, 0.3586, 0.3979, 0.3466, 0.3467, 0.4085, 0.4012, 0.4446, 0.3691, 0.3586, 0.3979, 0.5208, 0.3967, 0.5623, 0.3978, 0.5599, 0.3585, 0.6903, 0.3805, 0.7658, 0.3944, 0.7312, 0.3596, 0.001145, 0.4224, 0.05012, 0.4196, -0.0001669, 0.3399, 0.1152, 0.4023, 0.1803, 0.4019, 0.1158, 0.3523, 0.8921, 0.3774, 0.9369, 0.4048, 0.9556, 0.3885, 0.6002, 0.3877, 0.6503, 0.3964, 0.6277, 0.3649, 0.6903, 0.3805, 0.7358, 0.4253, 0.7658, 0.3944, 0.8095, 0.4253, 0.8243, 0.3932, 0.8036, 0.3722, 0.2149, 0.3744, 0.2949, 0.4023, 0.2569, 0.3829, 0.5208, 0.3967, 0.558, 0.4415, 0.5623, 0.3978, 0.7658, 0.3944, 0.8095, 0.4253, 0.8036, 0.3722, 0.8921, 0.3774, 0.8936, 0.4214, 0.9369, 0.4048, 0.9556, 0.3885, 0.999, 0.4091, 0.9989, 0.3677, 0.4085, 0.4012, 0.4379, 0.4272, 0.4446, 0.3691, 0.7764, 0.4288, 0.8095, 0.4253, 0.7658, 0.3944, 0.8525, 0.4034, 0.8936, 0.4214, 0.8921, 0.3774, 0.4446, 0.3691, 0.4379, 0.4272, 0.4929, 0.3872, 0.1152, 0.4023, 0.1282, 0.4377, 0.1803, 0.4019, 0.1803, 0.4019, 0.2949, 0.4023, 0.2149, 0.3744, 0.6669, 0.4467, 0.6903, 0.3805, 0.6503, 0.3964, 0.9556, 0.3885, 0.9803, 0.4392, 0.999, 0.4091, 0.3586, 0.3979, 0.364, 0.438, 0.4085, 0.4012, 0.5208, 0.3967, 0.5227, 0.467, 0.558, 0.4415, 0.6903, 0.3805, 0.6669, 0.4467, 0.7358, 0.4253, 0.05012, 0.4196, 0.1282, 0.4377, 0.1152, 0.4023, 0.3376, 0.4119, 0.364, 0.438, 0.3586, 0.3979, 0.5208, 0.3967, 0.4829, 0.4509, 0.5227, 0.467, 0.2473, 0.4526, 0.2949, 0.4023, 0.1803, 0.4019, 0.2949, 0.4023, 0.2898, 0.4347, 0.3376, 0.4119, 0.364, 0.438, 0.4379, 0.4272, 0.4085, 0.4012, 0.6002, 0.3877, 0.6032, 0.4556, 0.6503, 0.3964, 0.6503, 0.3964, 0.6032, 0.4556, 0.6308, 0.4558, 0.6308, 0.4558, 0.6669, 0.4467, 0.6503, 0.3964, 0.9369, 0.4048, 0.9803, 0.4392, 0.9556, 0.3885, 0.7658, 0.3944, 0.7358, 0.4253, 0.7764, 0.4288, 0.8243, 0.3932, 0.8604, 0.4497, 0.8525, 0.4034, 0.8936, 0.4214, 0.9146, 0.4468, 0.9369, 0.4048, 0.4379, 0.4272, 0.4829, 0.4509, 0.4929, 0.3872, 0.6669, 0.4467, 0.712, 0.4451, 0.7358, 0.4253, 0.8525, 0.4034, 0.8604, 0.4497, 0.8936, 0.4214, 0.8936, 0.4214, 0.8604, 0.4497, 0.9146, 0.4468, 0.2473, 0.4526, 0.2898, 0.4347, 0.2949, 0.4023, 0.4929, 0.3872, 0.4829, 0.4509, 0.5208, 0.3967, 0.6002, 0.3877, 0.5623, 0.3978, 0.6032, 0.4556, 0.8095, 0.4253, 0.8604, 0.4497, 0.8243, 0.3932, 0.9146, 0.4468, 0.9803, 0.4392, 0.9369, 0.4048, 0.9803, 0.4392, 0.9996, 0.4477, 0.999, 0.4091, 0.364, 0.438, 0.3833, 0.4711, 0.4379, 0.4272, 0.7358, 0.4253, 0.7669, 0.4614, 0.7764, 0.4288, 0.0002416, 0.4873, 0.05012, 0.4196, 0.001145, 0.4224, 0.05012, 0.4196, 0.08629, 0.4746, 0.1282, 0.4377, 0.2898, 0.4347, 0.3485, 0.4629, 0.3376, 0.4119, 0.3485, 0.4629, 0.364, 0.438, 0.3376, 0.4119, 0.7764, 0.4288, 0.7999, 0.4772, 0.8095, 0.4253, 0.8095, 0.4253, 0.8465, 0.4687, 0.8604, 0.4497, 0.8604, 0.4497, 0.8887, 0.4767, 0.9146, 0.4468, 0.5623, 0.3978, 0.558, 0.4415, 0.6032, 0.4556, 0.2473, 0.4526, 0.3076, 0.4758, 0.2898, 0.4347, 0.2898, 0.4347, 0.3076, 0.4758, 0.3485, 0.4629, 0.364, 0.438, 0.3485, 0.4629, 0.3833, 0.4711, 0.7999, 0.4772, 0.8225, 0.4862, 0.8095, 0.4253, 0.8095, 0.4253, 0.8225, 0.4862, 0.8465, 0.4687, 0.9146, 0.4468, 0.955, 0.4717, 0.9803, 0.4392, 0.0002416, 0.4873, 0.08629, 0.4746, 0.05012, 0.4196, 0.1282, 0.4377, 0.1934, 0.522, 0.1803, 0.4019, 0.4379, 0.4272, 0.4408, 0.4806, 0.4829, 0.4509, 0.1282, 0.4377, 0.1358, 0.5, 0.1934, 0.522, 0.4379, 0.4272, 0.3833, 0.4711, 0.4408, 0.4806, 0.558, 0.4415, 0.5873, 0.4933, 0.6032, 0.4556, 0.7764, 0.4288, 0.7669, 0.4614, 0.7999, 0.4772, 0.08629, 0.4746, 0.1358, 0.5, 0.1282, 0.4377, 0.1803, 0.4019, 0.1934, 0.522, 0.2473, 0.4526, 0.5227, 0.467, 0.5873, 0.4933, 0.558, 0.4415, 0.6669, 0.4467, 0.6932, 0.4814, 0.712, 0.4451, 0.7383, 0.4889, 0.7358, 0.4253, 0.712, 0.4451, 0.8604, 0.4497, 0.8682, 0.4861, 0.8887, 0.4767, 0.955, 0.4717, 0.9996, 0.4477, 0.9803, 0.4392, 0.2473, 0.4526, 0.2679, 0.4897, 0.3076, 0.4758, 0.6484, 0.4853, 0.6932, 0.4814, 0.6669, 0.4467, 0.8887, 0.4767, 0.9517, 0.501, 0.9146, 0.4468, 0.6308, 0.4558, 0.6484, 0.4853, 0.6669, 0.4467, 0.7358, 0.4253, 0.7383, 0.4889, 0.7669, 0.4614, 0.9146, 0.4468, 0.9517, 0.501, 0.955, 0.4717, 0.0002416, 0.4873, 0.05547, 0.5181, 0.08629, 0.4746, 0.4829, 0.4509, 0.4739, 0.5159, 0.5227, 0.467, 0.6932, 0.4814, 0.7383, 0.4889, 0.712, 0.4451, 0.2679, 0.4897, 0.2473, 0.4526, 0.1934, 0.522, 0.4408, 0.4806, 0.4739, 0.5159, 0.4829, 0.4509, 0.6032, 0.4556, 0.6017, 0.5211, 0.6308, 0.4558, 0.6932, 0.4814, 0.722, 0.5057, 0.7383, 0.4889, 0.7669, 0.4614, 0.7383, 0.4889, 0.7999, 0.4772, 0.8465, 0.4687, 0.8682, 0.4861, 0.8604, 0.4497, 0.6032, 0.4556, 0.5873, 0.4933, 0.6017, 0.5211, 0.8225, 0.4862, 0.8682, 0.4861, 0.8465, 0.4687, 0.955, 0.4717, 0.9717, 0.5208, 0.9996, 0.4477, 0.3485, 0.4629, 0.3775, 0.5306, 0.3833, 0.4711, 0.6017, 0.5211, 0.6484, 0.4853, 0.6308, 0.4558, 0.955, 0.4717, 0.9517, 0.501, 0.9717, 0.5208, 0.3076, 0.4758, 0.3385, 0.5095, 0.3485, 0.4629, 0.6585, 0.5187, 0.6932, 0.4814, 0.6484, 0.4853, 0.7383, 0.4889, 0.7657, 0.5125, 0.7999, 0.4772, 0.7657, 0.5125, 0.8141, 0.5002, 0.7999, 0.4772, 0.8225, 0.4862, 0.8338, 0.5086, 0.8682, 0.4861, 0.9996, 0.4477, 0.9717, 0.5208, 0.9997, 0.5057, 0.5227, 0.467, 0.5377, 0.5178, 0.5873, 0.4933, 0.7999, 0.4772, 0.8141, 0.5002, 0.8225, 0.4862, 0.8141, 0.5002, 0.8338, 0.5086, 0.8225, 0.4862, 0.3385, 0.5095, 0.3775, 0.5306, 0.3485, 0.4629, 0.3833, 0.4711, 0.4336, 0.5366, 0.4408, 0.4806, 0.6585, 0.5187, 0.6884, 0.5353, 0.6932, 0.4814, 0.8682, 0.4861, 0.9107, 0.5182, 0.8887, 0.4767, 0.8887, 0.4767, 0.9107, 0.5182, 0.9517, 0.501, 0.9717, 0.5208, 0.9813, 0.5282, 0.9997, 0.5057, 0.08629, 0.4746, 0.1059, 0.5685, 0.1358, 0.5, 0.3076, 0.4758, 0.2893, 0.5403, 0.3385, 0.5095, 0.4739, 0.5159, 0.5377, 0.5178, 0.5227, 0.467, 0.5377, 0.5178, 0.5366, 0.5388, 0.5873, 0.4933, 0.6017, 0.5211, 0.6585, 0.5187, 0.6484, 0.4853, 0.8682, 0.4861, 0.872, 0.5224, 0.9107, 0.5182, 0.1934, 0.522, 0.2171, 0.5523, 0.2679, 0.4897, 0.4408, 0.4806, 0.4336, 0.5366, 0.4739, 0.5159, 0.6884, 0.5353, 0.722, 0.5057, 0.6932, 0.4814, 0.722, 0.5057, 0.7657, 0.5125, 0.7383, 0.4889, 0.08629, 0.4746, 0.05547, 0.5181, 0.1059, 0.5685, 0.2679, 0.4897, 0.2893, 0.5403, 0.3076, 0.4758, 0.5366, 0.5388, 0.6017, 0.5211, 0.5873, 0.4933, 0.722, 0.5057, 0.7515, 0.5281, 0.7657, 0.5125, 0.7657, 0.5125, 0.7947, 0.5389, 0.8141, 0.5002, 0.3833, 0.4711, 0.3775, 0.5306, 0.4336, 0.5366, 0.8141, 0.5002, 0.7947, 0.5389, 0.8338, 0.5086, 0.8338, 0.5086, 0.8436, 0.5434, 0.8682, 0.4861, 0.3389, 0.5479, 0.3775, 0.5306, 0.3385, 0.5095, 0.6017, 0.5211, 0.6276, 0.5448, 0.6585, 0.5187, 0.6884, 0.5353, 0.7515, 0.5281, 0.722, 0.5057, 0.8436, 0.5434, 0.872, 0.5224, 0.8682, 0.4861, 0.7657, 0.5125, 0.7515, 0.5281, 0.7947, 0.5389, 0.0002416, 0.4873, 0.005115, 0.5444, 0.05547, 0.5181, 0.1358, 0.5, 0.1059, 0.5685, 0.1431, 0.5539, 0.1358, 0.5, 0.1672, 0.5584, 0.1934, 0.522, 0.2893, 0.5403, 0.3389, 0.5479, 0.3385, 0.5095, 0.4739, 0.5159, 0.4767, 0.5679, 0.5377, 0.5178, 0.6884, 0.5353, 0.7178, 0.5533, 0.7515, 0.5281, 0.872, 0.5224, 0.9161, 0.5667, 0.9107, 0.5182, 0.9813, 0.5282, 0.9996, 0.5653, 0.9997, 0.5057, 0.1431, 0.5539, 0.1672, 0.5584, 0.1358, 0.5, 0.2679, 0.4897, 0.2171, 0.5523, 0.2893, 0.5403, 0.3775, 0.5306, 0.4141, 0.5703, 0.4336, 0.5366, 0.5377, 0.5178, 0.4767, 0.5679, 0.5366, 0.5388, 0.7515, 0.5281, 0.7823, 0.5562, 0.7947, 0.5389, 0.7947, 0.5389, 0.8436, 0.5434, 0.8338, 0.5086, 0.9107, 0.5182, 0.9372, 0.5495, 0.9517, 0.501, 0.9372, 0.5495, 0.9717, 0.5208, 0.9517, 0.501, 0.05547, 0.5181, 0.005115, 0.5444, 0.05649, 0.5795, 0.05547, 0.5181, 0.05649, 0.5795, 0.1059, 0.5685, 0.1672, 0.5584, 0.2171, 0.5523, 0.1934, 0.522, 0.2171, 0.5523, 0.2546, 0.57, 0.2893, 0.5403, 0.4336, 0.5366, 0.4767, 0.5679, 0.4739, 0.5159, 0.7178, 0.5533, 0.7424, 0.5665, 0.7515, 0.5281, 0.7424, 0.5665, 0.7823, 0.5562, 0.7515, 0.5281, 0.8778, 0.5612, 0.9161, 0.5667, 0.872, 0.5224, 0.9372, 0.5495, 0.9679, 0.5995, 0.9717, 0.5208, 0.9813, 0.5282, 0.9981, 0.5804, 0.9996, 0.5653, 0.7947, 0.5389, 0.8293, 0.5767, 0.8436, 0.5434, 0.8436, 0.5434, 0.8597, 0.5716, 0.872, 0.5224, 0.8597, 0.5716, 0.8778, 0.5612, 0.872, 0.5224, 0.9107, 0.5182, 0.9161, 0.5667, 0.9372, 0.5495, 0.2893, 0.5403, 0.3001, 0.5879, 0.3389, 0.5479, 0.4336, 0.5366, 0.4141, 0.5703, 0.4767, 0.5679, 0.6276, 0.5448, 0.6681, 0.5805, 0.6585, 0.5187, 0.9717, 0.5208, 0.9981, 0.5804, 0.9813, 0.5282, 0.6681, 0.5805, 0.6884, 0.5353, 0.6585, 0.5187, 0.6681, 0.5805, 0.7178, 0.5533, 0.6884, 0.5353, 0.3389, 0.5479, 0.3768, 0.5964, 0.3775, 0.5306, 0.5366, 0.5388, 0.5465, 0.5751, 0.6017, 0.5211, 0.6017, 0.5211, 0.5907, 0.5755, 0.6276, 0.5448, 0.3775, 0.5306, 0.3768, 0.5964, 0.4141, 0.5703, 0.5465, 0.5751, 0.5907, 0.5755, 0.6017, 0.5211, 0.8293, 0.5767, 0.8597, 0.5716, 0.8436, 0.5434, 0.9161, 0.5667, 0.9409, 0.5844, 0.9372, 0.5495, 0.5907, 0.5755, 0.6393, 0.6005, 0.6276, 0.5448, 0.7947, 0.5389, 0.7823, 0.5562, 0.8293, 0.5767, 0.1431, 0.5539, 0.1719, 0.6042, 0.1672, 0.5584, 0.1672, 0.5584, 0.1719, 0.6042, 0.2171, 0.5523, 0.2171, 0.5523, 0.255, 0.6104, 0.2546, 0.57, 0.3001, 0.5879, 0.3391, 0.6193, 0.3389, 0.5479, 0.4725, 0.6289, 0.5465, 0.5751, 0.5366, 0.5388, 0.6976, 0.6116, 0.7394, 0.6039, 0.7178, 0.5533, 0.7178, 0.5533, 0.7394, 0.6039, 0.7424, 0.5665, 0.7424, 0.5665, 0.7939, 0.5884, 0.7823, 0.5562, 0.7823, 0.5562, 0.7939, 0.5884, 0.8293, 0.5767, 0.9717, 0.5208, 0.9679, 0.5995, 0.9981, 0.5804, 0.05649, 0.5795, 0.07346, 0.6141, 0.1059, 0.5685, 0.4767, 0.5679, 0.4725, 0.6289, 0.5366, 0.5388, 0.6276, 0.5448, 0.6393, 0.6005, 0.6681, 0.5805, 0.9409, 0.5844, 0.9679, 0.5995, 0.9372, 0.5495, 0.3389, 0.5479, 0.3391, 0.6193, 0.3768, 0.5964, 0.8778, 0.5612, 0.8985, 0.5982, 0.9161, 0.5667, 0.8985, 0.5982, 0.9409, 0.5844, 0.9161, 0.5667, 0.6393, 0.6005, 0.6645, 0.6238, 0.6681, 0.5805, 0.8293, 0.5767, 0.8557, 0.6242, 0.8597, 0.5716, 0.8597, 0.5716, 0.8985, 0.5982, 0.8778, 0.5612, 0.0003684, 0.6244, 0.05649, 0.5795, 0.005115, 0.5444, 0.1719, 0.6042, 0.255, 0.6104, 0.2171, 0.5523, 0.5465, 0.5751, 0.5683, 0.6352, 0.5907, 0.5755, 0.7178, 0.5533, 0.6681, 0.5805, 0.6976, 0.6116, 0.7642, 0.6159, 0.7939, 0.5884, 0.7424, 0.5665, 0.9679, 0.5995, 1.001, 0.6032, 0.9981, 0.5804, 0.4141, 0.5703, 0.4524, 0.6092, 0.4767, 0.5679, 0.5061, 0.6292, 0.5465, 0.5751, 0.4725, 0.6289, 0.8597, 0.5716, 0.8912, 0.6174, 0.8985, 0.5982, 0.2546, 0.57, 0.255, 0.6104, 0.2893, 0.5403, 0.2893, 0.5403, 0.255, 0.6104, 0.3001, 0.5879, 0.3001, 0.5879, 0.3276, 0.6357, 0.3391, 0.6193, 0.3768, 0.5964, 0.4012, 0.6322, 0.4141, 0.5703, 0.5683, 0.6352, 0.6038, 0.6263, 0.5907, 0.5755, 0.8597, 0.5716, 0.8557, 0.6242, 0.8912, 0.6174, 0.0003684, 0.6244, 0.02856, 0.6311, 0.05649, 0.5795, 0.4012, 0.6322, 0.4524, 0.6092, 0.4141, 0.5703, 0.4524, 0.6092, 0.4725, 0.6289, 0.4767, 0.5679, 0.5907, 0.5755, 0.6038, 0.6263, 0.6393, 0.6005, 0.6976, 0.6116, 0.7149, 0.637, 0.7394, 0.6039, 0.7394, 0.6039, 0.7642, 0.6159, 0.7424, 0.5665, 0.7939, 0.5884, 0.7642, 0.6159, 0.8035, 0.6159, 0.02856, 0.6311, 0.07346, 0.6141, 0.05649, 0.5795, 0.1059, 0.5685, 0.1719, 0.6042, 0.1431, 0.5539, 0.1719, 0.6042, 0.2332, 0.633, 0.255, 0.6104, 0.3001, 0.5879, 0.255, 0.6104, 0.3276, 0.6357, 0.6645, 0.6238, 0.6976, 0.6116, 0.6681, 0.5805, 0.9409, 0.5844, 0.9732, 0.6326, 0.9679, 0.5995, 0.1059, 0.5685, 0.1598, 0.6524, 0.1719, 0.6042, 0.7939, 0.5884, 0.8557, 0.6242, 0.8293, 0.5767, 0.9679, 0.5995, 1.0, 0.6242, 1.001, 0.6032, 0.5061, 0.6292, 0.5311, 0.6586, 0.5465, 0.5751, 0.5465, 0.5751, 0.5311, 0.6586, 0.5683, 0.6352, 0.07346, 0.6141, 0.1598, 0.6524, 0.1059, 0.5685, 0.4012, 0.6322, 0.4725, 0.6289, 0.4524, 0.6092, 0.8035, 0.6159, 0.8557, 0.6242, 0.7939, 0.5884, 0.8985, 0.5982, 0.9541, 0.6638, 0.9409, 0.5844, 0.9409, 0.5844, 0.9541, 0.6638, 0.9732, 0.6326, 0.9679, 0.5995, 0.9732, 0.6326, 1.0, 0.6242, 0.3391, 0.6193, 0.4012, 0.6322, 0.3768, 0.5964, 0.6645, 0.6238, 0.6797, 0.6431, 0.6976, 0.6116, 0.8912, 0.6174, 0.9541, 0.6638, 0.8985, 0.5982, 0.1719, 0.6042, 0.2155, 0.6782, 0.2332, 0.633, 0.255, 0.6104, 0.2888, 0.6694, 0.3276, 0.6357, 0.6038, 0.6263, 0.6645, 0.6238, 0.6393, 0.6005, 0.7642, 0.6159, 0.7943, 0.6575, 0.8035, 0.6159, 0.9732, 0.6326, 0.9987, 0.6497, 1.0, 0.6242, 0.4012, 0.6322, 0.4412, 0.6646, 0.4725, 0.6289, 0.6797, 0.6431, 0.7149, 0.637, 0.6976, 0.6116, 0.7149, 0.637, 0.7741, 0.6594, 0.7394, 0.6039, 0.7394, 0.6039, 0.7741, 0.6594, 0.7642, 0.6159, 0.1598, 0.6524, 0.2155, 0.6782, 0.1719, 0.6042, 0.2332, 0.633, 0.2888, 0.6694, 0.255, 0.6104, 0.6038, 0.6263, 0.6433, 0.6629, 0.6645, 0.6238, 0.8557, 0.6242, 0.8743, 0.6699, 0.8912, 0.6174, 0.8912, 0.6174, 0.9151, 0.6558, 0.9541, 0.6638, 0.07346, 0.6141, 0.1157, 0.6831, 0.1598, 0.6524, 0.3276, 0.6357, 0.3598, 0.6573, 0.3391, 0.6193, 0.4412, 0.6646, 0.5061, 0.6292, 0.4725, 0.6289, 0.7149, 0.637, 0.7326, 0.6719, 0.7741, 0.6594, 0.7741, 0.6594, 0.7943, 0.6575, 0.7642, 0.6159, 0.8035, 0.6159, 0.8458, 0.671, 0.8557, 0.6242, 0.8912, 0.6174, 0.8743, 0.6699, 0.9151, 0.6558, 0.3391, 0.6193, 0.3598, 0.6573, 0.4012, 0.6322, 0.4012, 0.6322, 0.42, 0.6694, 0.4412, 0.6646, 0.6797, 0.6431, 0.702, 0.6612, 0.7149, 0.637, 0.7149, 0.637, 0.702, 0.6612, 0.7326, 0.6719, 0.8458, 0.671, 0.8743, 0.6699, 0.8557, 0.6242, 0.6645, 0.6238, 0.6433, 0.6629, 0.6797, 0.6431, 0.7943, 0.6575, 0.8458, 0.671, 0.8035, 0.6159, 0.2155, 0.6782, 0.2532, 0.7089, 0.2332, 0.633, 0.5311, 0.6586, 0.5883, 0.6818, 0.5683, 0.6352, 0.5683, 0.6352, 0.5883, 0.6818, 0.6038, 0.6263, 0.9151, 0.6558, 0.9424, 0.6759, 0.9541, 0.6638, 0.02856, 0.6311, 0.04316, 0.7114, 0.07346, 0.6141, 0.3276, 0.6357, 0.3755, 0.6988, 0.3598, 0.6573, 0.3598, 0.6573, 0.42, 0.6694, 0.4012, 0.6322, 0.4412, 0.6646, 0.5022, 0.6901, 0.5061, 0.6292, 0.9732, 0.6326, 0.9997, 0.6785, 0.9987, 0.6497, 0.6038, 0.6263, 0.5883, 0.6818, 0.6433, 0.6629, 0.5061, 0.6292, 0.5022, 0.6901, 0.5311, 0.6586, 0.7741, 0.6594, 0.7978, 0.6832, 0.7943, 0.6575, 0.9541, 0.6638, 0.9997, 0.6785, 0.9732, 0.6326, 0.1771, 0.6894, 0.2155, 0.6782, 0.1598, 0.6524, 0.2888, 0.6694, 0.2918, 0.693, 0.3276, 0.6357, 0.6433, 0.6629, 0.6374, 0.7001, 0.6797, 0.6431, 0.8743, 0.6699, 0.9424, 0.6759, 0.9151, 0.6558, 0.0003684, 0.6244, 0.0001544, 0.7114, 0.02856, 0.6311, 0.2532, 0.7089, 0.2888, 0.6694, 0.2332, 0.633, 0.3598, 0.6573, 0.3966, 0.7067, 0.42, 0.6694, 0.5437, 0.718, 0.5883, 0.6818, 0.5311, 0.6586, 0.5883, 0.6818, 0.6374, 0.7001, 0.6433, 0.6629, 0.6797, 0.6431, 0.7017, 0.7069, 0.702, 0.6612, 0.7326, 0.6719, 0.7695, 0.7006, 0.7741, 0.6594, 0.7978, 0.6832, 0.8458, 0.671, 0.7943, 0.6575, 0.9541, 0.6638, 0.9781, 0.7057, 0.9997, 0.6785, 0.04316, 0.7114, 0.1157, 0.6831, 0.07346, 0.6141, 0.3276, 0.6357, 0.2918, 0.693, 0.3755, 0.6988, 0.42, 0.6694, 0.4395, 0.7072, 0.4412, 0.6646, 0.4412, 0.6646, 0.4637, 0.702, 0.5022, 0.6901, 0.3598, 0.6573, 0.3755, 0.6988, 0.3966, 0.7067, 0.7017, 0.7069, 0.7326, 0.6719, 0.702, 0.6612, 0.7741, 0.6594, 0.7695, 0.7006, 0.7978, 0.6832, 0.8458, 0.671, 0.8703, 0.7154, 0.8743, 0.6699, 0.8743, 0.6699, 0.9008, 0.7078, 0.9424, 0.6759, 0.9424, 0.6759, 0.9539, 0.7027, 0.9541, 0.6638, 0.9539, 0.7027, 0.9781, 0.7057, 0.9541, 0.6638, 0.0001544, 0.7114, 0.04316, 0.7114, 0.02856, 0.6311, 0.1282, 0.7082, 0.1598, 0.6524, 0.1157, 0.6831, 0.2888, 0.6694, 0.2532, 0.7089, 0.2918, 0.693, 0.5311, 0.6586, 0.5022, 0.6901, 0.5437, 0.718, 0.7326, 0.6719, 0.7017, 0.7069, 0.7498, 0.7033, 0.7498, 0.7033, 0.7695, 0.7006, 0.7326, 0.6719, 0.7978, 0.6832, 0.8294, 0.7086, 0.8458, 0.671, 0.8703, 0.7154, 0.9008, 0.7078, 0.8743, 0.6699, 0.9424, 0.6759, 0.9008, 0.7078, 0.9539, 0.7027, 0.1282, 0.7082, 0.1771, 0.6894, 0.1598, 0.6524, 0.1771, 0.6894, 0.2043, 0.7306, 0.2155, 0.6782, 0.2918, 0.693, 0.3704, 0.7367, 0.3755, 0.6988, 0.4395, 0.7072, 0.4637, 0.702, 0.4412, 0.6646, 0.5696, 0.7198, 0.6374, 0.7001, 0.5883, 0.6818, 0.7695, 0.7006, 0.8294, 0.7086, 0.7978, 0.6832, 0.8294, 0.7086, 0.8703, 0.7154, 0.8458, 0.671, 0.3966, 0.7067, 0.4395, 0.7072, 0.42, 0.6694, 0.2043, 0.7306, 0.2532, 0.7089, 0.2155, 0.6782, 0.5437, 0.718, 0.5696, 0.7198, 0.5883, 0.6818, 0.9008, 0.7078, 0.9166, 0.7245, 0.9539, 0.7027, 0.2532, 0.7089, 0.2846, 0.7398, 0.2918, 0.693, 0.3755, 0.6988, 0.3704, 0.7367, 0.3966, 0.7067, 0.6374, 0.7001, 0.7017, 0.7069, 0.6797, 0.6431, 0.4637, 0.702, 0.479, 0.7377, 0.5022, 0.6901, 0.6374, 0.7001, 0.6605, 0.7348, 0.7017, 0.7069, 0.9781, 0.7057, 1.0, 0.748, 0.9997, 0.6785, 0.1157, 0.6831, 0.07884, 0.7533, 0.1282, 0.7082, 0.3966, 0.7067, 0.4344, 0.7599, 0.4395, 0.7072, 0.5696, 0.7198, 0.6064, 0.7481, 0.6374, 0.7001, 0.8294, 0.7086, 0.8421, 0.7313, 0.8703, 0.7154, 0.04316, 0.7114, 0.07884, 0.7533, 0.1157, 0.6831, 0.1771, 0.6894, 0.1282, 0.7082, 0.162, 0.754, 0.1771, 0.6894, 0.162, 0.754, 0.2043, 0.7306, 0.4344, 0.7599, 0.4678, 0.7519, 0.4395, 0.7072, 0.479, 0.7377, 0.5136, 0.7443, 0.5022, 0.6901, 0.7017, 0.7069, 0.731, 0.7599, 0.7498, 0.7033, 0.7841, 0.7365, 0.7695, 0.7006, 0.7498, 0.7033, 0.9811, 0.7381, 1.0, 0.748, 0.9781, 0.7057, 0.3704, 0.7367, 0.4144, 0.7786, 0.3966, 0.7067, 0.3966, 0.7067, 0.4144, 0.7786, 0.4344, 0.7599, 0.6064, 0.7481, 0.6605, 0.7348, 0.6374, 0.7001, 0.9008, 0.7078, 0.8703, 0.7154, 0.9089, 0.7423, 0.9008, 0.7078, 0.9089, 0.7423, 0.9166, 0.7245, 0.9539, 0.7027, 0.9811, 0.7381, 0.9781, 0.7057, 0.5022, 0.6901, 0.5136, 0.7443, 0.5437, 0.718, 0.7695, 0.7006, 0.8421, 0.7313, 0.8294, 0.7086, 0.4395, 0.7072, 0.479, 0.7377, 0.4637, 0.702, 0.7498, 0.7033, 0.731, 0.7599, 0.7841, 0.7365, 0.7695, 0.7006, 0.7841, 0.7365, 0.8421, 0.7313, 0.8421, 0.7313, 0.865, 0.7515, 0.8703, 0.7154, 0.8703, 0.7154, 0.8807, 0.7429, 0.9089, 0.7423, 0.9166, 0.7245, 0.9425, 0.7468, 0.9539, 0.7027, 0.9425, 0.7468, 0.9811, 0.7381, 0.9539, 0.7027, 0.07884, 0.7533, 0.162, 0.754, 0.1282, 0.7082, 0.2846, 0.7398, 0.3704, 0.7367, 0.2918, 0.693, 0.4678, 0.7519, 0.479, 0.7377, 0.4395, 0.7072, 0.6605, 0.7348, 0.6879, 0.7482, 0.7017, 0.7069, 0.865, 0.7515, 0.8807, 0.7429, 0.8703, 0.7154, 0.5437, 0.718, 0.5912, 0.769, 0.5696, 0.7198, 0.7017, 0.7069, 0.6879, 0.7482, 0.731, 0.7599, 0.9089, 0.7423, 0.9425, 0.7468, 0.9166, 0.7245, 0.2532, 0.7089, 0.2043, 0.7306, 0.2846, 0.7398, 0.5696, 0.7198, 0.5912, 0.769, 0.6064, 0.7481, 0.07884, 0.7533, 0.1314, 0.7826, 0.162, 0.754, 0.6364, 0.7778, 0.6879, 0.7482, 0.6605, 0.7348, 0.7841, 0.7365, 0.8324, 0.7691, 0.8421, 0.7313, 0.009766, 0.7813, 0.07884, 0.7533, 0.04316, 0.7114, 0.773, 0.7701, 0.8324, 0.7691, 0.7841, 0.7365, 0.8324, 0.7691, 0.865, 0.7515, 0.8421, 0.7313, 0.0001544, 0.7114, 0.009766, 0.7813, 0.04316, 0.7114, 0.162, 0.754, 0.2597, 0.788, 0.2043, 0.7306, 0.4678, 0.7519, 0.5136, 0.7443, 0.479, 0.7377, 0.731, 0.7599, 0.773, 0.7701, 0.7841, 0.7365, 0.162, 0.754, 0.1937, 0.7969, 0.2597, 0.788, 0.5136, 0.7443, 0.5357, 0.7836, 0.5437, 0.718, 0.5437, 0.718, 0.5357, 0.7836, 0.5912, 0.769, 0.6605, 0.7348, 0.6064, 0.7481, 0.6364, 0.7778, 0.2043, 0.7306, 0.2597, 0.788, 0.2846, 0.7398, 0.2846, 0.7398, 0.3141, 0.7874, 0.3704, 0.7367, 0.4678, 0.7519, 0.5357, 0.7836, 0.5136, 0.7443, 0.5912, 0.769, 0.6364, 0.7778, 0.6064, 0.7481, 0.8807, 0.7429, 0.9253, 0.8057, 0.9089, 0.7423, 0.9811, 0.7381, 0.9998, 0.7903, 1.0, 0.748, 0.483, 0.8097, 0.5357, 0.7836, 0.4678, 0.7519, 0.7289, 0.7977, 0.773, 0.7701, 0.731, 0.7599, 0.9425, 0.7468, 0.9732, 0.7911, 0.9811, 0.7381, 0.9811, 0.7381, 0.9732, 0.7911, 0.9998, 0.7903, 0.2597, 0.788, 0.3141, 0.7874, 0.2846, 0.7398, 0.5357, 0.7836, 0.5845, 0.8049, 0.5912, 0.769, 0.8807, 0.7429, 0.865, 0.7515, 0.9253, 0.8057, 0.3704, 0.7367, 0.3768, 0.8053, 0.4144, 0.7786, 0.009766, 0.7813, 0.07167, 0.8091, 0.07884, 0.7533, 0.07167, 0.8091, 0.1314, 0.7826, 0.07884, 0.7533, 0.1314, 0.7826, 0.1937, 0.7969, 0.162, 0.754, 0.6364, 0.7778, 0.7289, 0.7977, 0.6879, 0.7482, 0.6879, 0.7482, 0.7289, 0.7977, 0.731, 0.7599, 0.773, 0.7701, 0.7969, 0.8122, 0.8324, 0.7691, 0.8605, 0.8137, 0.865, 0.7515, 0.8324, 0.7691, 0.3141, 0.7874, 0.338, 0.8231, 0.3704, 0.7367, 0.338, 0.8231, 0.3768, 0.8053, 0.3704, 0.7367, 0.4344, 0.7599, 0.483, 0.8097, 0.4678, 0.7519, 0.2597, 0.788, 0.2797, 0.818, 0.3141, 0.7874, 0.4144, 0.7786, 0.483, 0.8097, 0.4344, 0.7599, 0.865, 0.7515, 0.8809, 0.8196, 0.9253, 0.8057, 0.9089, 0.7423, 0.9253, 0.8057, 0.9425, 0.7468, 0.6619, 0.8022, 0.7289, 0.7977, 0.6364, 0.7778, 0.773, 0.7701, 0.7289, 0.7977, 0.7969, 0.8122, 0.1314, 0.7826, 0.1675, 0.8336, 0.1937, 0.7969, 0.5511, 0.8396, 0.5845, 0.8049, 0.5357, 0.7836, 0.8324, 0.7691, 0.7969, 0.8122, 0.8605, 0.8137, 0.8605, 0.8137, 0.8809, 0.8196, 0.865, 0.7515, 0.9253, 0.8057, 0.9732, 0.7911, 0.9425, 0.7468, 0.9998, 0.7903, 0.9732, 0.7911, 0.9997, 0.8361, 0.07167, 0.8091, 0.1106, 0.8277, 0.1314, 0.7826, 0.5912, 0.769, 0.6254, 0.823, 0.6364, 0.7778, 0.6364, 0.7778, 0.6254, 0.823, 0.6619, 0.8022, 0.6619, 0.8022, 0.6954, 0.8361, 0.7289, 0.7977, 0.9253, 0.8057, 0.9591, 0.8303, 0.9732, 0.7911, 0.3141, 0.7874, 0.2797, 0.818, 0.338, 0.8231, 0.4144, 0.7786, 0.4198, 0.8315, 0.483, 0.8097, 0.5357, 0.7836, 0.5029, 0.85, 0.5511, 0.8396, 0.5845, 0.8049, 0.6254, 0.823, 0.5912, 0.769, 0.7289, 0.7977, 0.7399, 0.8396, 0.7969, 0.8122, 0.7969, 0.8122, 0.8323, 0.8414, 0.8605, 0.8137, 0.9591, 0.8303, 0.9997, 0.8361, 0.9732, 0.7911, 0.009766, 0.7813, 0.001287, 0.8159, 0.07167, 0.8091, 0.001287, 0.8159, 0.03467, 0.8442, 0.07167, 0.8091, 0.1937, 0.7969, 0.2346, 0.8345, 0.2597, 0.788, 0.4198, 0.8315, 0.4144, 0.7786, 0.3768, 0.8053, 0.483, 0.8097, 0.5029, 0.85, 0.5357, 0.7836, 0.5511, 0.8396, 0.5777, 0.8351, 0.5845, 0.8049, 0.1314, 0.7826, 0.1106, 0.8277, 0.1675, 0.8336, 0.7289, 0.7977, 0.6954, 0.8361, 0.7399, 0.8396, 0.2346, 0.8345, 0.2797, 0.818, 0.2597, 0.788, 0.338, 0.8231, 0.366, 0.8487, 0.3768, 0.8053, 0.6254, 0.823, 0.6383, 0.8418, 0.6619, 0.8022, 0.6383, 0.8418, 0.6954, 0.8361, 0.6619, 0.8022, 0.8809, 0.8196, 0.905, 0.8558, 0.9253, 0.8057, 0.1937, 0.7969, 0.1675, 0.8336, 0.2346, 0.8345, 0.5845, 0.8049, 0.5777, 0.8351, 0.6254, 0.823, 0.03467, 0.8442, 0.1106, 0.8277, 0.07167, 0.8091, 0.2797, 0.818, 0.2946, 0.8643, 0.338, 0.8231, 0.905, 0.8558, 0.9224, 0.8448, 0.9253, 0.8057, 0.3768, 0.8053, 0.366, 0.8487, 0.4198, 0.8315, 0.8323, 0.8414, 0.8809, 0.8196, 0.8605, 0.8137, 0.1675, 0.8336, 0.2038, 0.8667, 0.2346, 0.8345, 0.5029, 0.85, 0.5266, 0.8876, 0.5511, 0.8396, 0.7399, 0.8396, 0.7815, 0.8585, 0.7969, 0.8122, 0.001287, 0.8159, 0.002141, 0.8801, 0.03467, 0.8442, 0.5777, 0.8351, 0.6138, 0.8754, 0.6254, 0.823, 0.6138, 0.8754, 0.6383, 0.8418, 0.6254, 0.823, 0.9253, 0.8057, 0.9224, 0.8448, 0.9591, 0.8303, 0.1106, 0.8277, 0.09276, 0.8994, 0.1244, 0.8597, 0.1106, 0.8277, 0.1244, 0.8597, 0.1675, 0.8336, 0.6954, 0.8361, 0.7075, 0.8998, 0.7399, 0.8396, 0.7815, 0.8585, 0.8323, 0.8414, 0.7969, 0.8122, 0.8323, 0.8414, 0.8642, 0.8851, 0.8809, 0.8196, 0.8642, 0.8851, 0.905, 0.8558, 0.8809, 0.8196, 0.2346, 0.8345, 0.265, 0.8843, 0.2797, 0.818, 0.4198, 0.8315, 0.4671, 0.8631, 0.483, 0.8097, 0.673, 0.8666, 0.6954, 0.8361, 0.6383, 0.8418, 0.03467, 0.8442, 0.09276, 0.8994, 0.1106, 0.8277, 0.2797, 0.818, 0.265, 0.8843, 0.2946, 0.8643, 0.4198, 0.8315, 0.4128, 0.8858, 0.4671, 0.8631, 0.4671, 0.8631, 0.5029, 0.85, 0.483, 0.8097, 0.9591, 0.8303, 0.9626, 0.8814, 0.9997, 0.8361, 0.1675, 0.8336, 0.1649, 0.8964, 0.2038, 0.8667, 0.2346, 0.8345, 0.2038, 0.8667, 0.265, 0.8843, 0.5511, 0.8396, 0.5935, 0.8811, 0.5777, 0.8351, 0.673, 0.8666, 0.7075, 0.8998, 0.6954, 0.8361, 0.9224, 0.8448, 0.9626, 0.8814, 0.9591, 0.8303, 0.1244, 0.8597, 0.1649, 0.8964, 0.1675, 0.8336, 0.338, 0.8231, 0.2946, 0.8643, 0.366, 0.8487, 0.5777, 0.8351, 0.5935, 0.8811, 0.6138, 0.8754, 0.6383, 0.8418, 0.6138, 0.8754, 0.673, 0.8666, 0.8216, 0.9102, 0.8642, 0.8851, 0.8323, 0.8414, 0.9626, 0.8814, 0.9994, 0.89, 0.9997, 0.8361, 0.002141, 0.8801, 0.09276, 0.8994, 0.03467, 0.8442, 0.366, 0.8487, 0.4128, 0.8858, 0.4198, 0.8315, 0.7399, 0.8396, 0.7637, 0.9043, 0.7815, 0.8585, 0.7815, 0.8585, 0.8216, 0.9102, 0.8323, 0.8414, 0.905, 0.8558, 0.9626, 0.8814, 0.9224, 0.8448, 0.2038, 0.8667, 0.2286, 0.8974, 0.265, 0.8843, 0.4671, 0.8631, 0.5011, 0.9233, 0.5029, 0.85, 0.5511, 0.8396, 0.5266, 0.8876, 0.5935, 0.8811, 0.366, 0.8487, 0.3721, 0.9131, 0.4128, 0.8858, 0.5011, 0.9233, 0.5266, 0.8876, 0.5029, 0.85, 0.7075, 0.8998, 0.7637, 0.9043, 0.7399, 0.8396, 0.2946, 0.8643, 0.3721, 0.9131, 0.366, 0.8487, 0.2038, 0.8667, 0.1649, 0.8964, 0.2286, 0.8974, 0.265, 0.8843, 0.3299, 0.9295, 0.2946, 0.8643, 0.5266, 0.8876, 0.5745, 0.9169, 0.5935, 0.8811, 0.7637, 0.9043, 0.8216, 0.9102, 0.7815, 0.8585, 0.4371, 0.9325, 0.4671, 0.8631, 0.4128, 0.8858, 0.8642, 0.8851, 0.8951, 0.92, 0.905, 0.8558, 0.002141, 0.8801, 0.05589, 0.9307, 0.09276, 0.8994, 0.5935, 0.8811, 0.6123, 0.936, 0.6138, 0.8754, 0.6138, 0.8754, 0.6698, 0.9343, 0.673, 0.8666, 0.1244, 0.8597, 0.1327, 0.9422, 0.1649, 0.8964, 0.1649, 0.8964, 0.2007, 0.9338, 0.2286, 0.8974, 0.905, 0.8558, 0.8951, 0.92, 0.9626, 0.8814, 0.09276, 0.8994, 0.1327, 0.9422, 0.1244, 0.8597, 0.3299, 0.9295, 0.3721, 0.9131, 0.2946, 0.8643, 0.5745, 0.9169, 0.6123, 0.936, 0.5935, 0.8811, 0.673, 0.8666, 0.6698, 0.9343, 0.7075, 0.8998, 0.002141, 0.8801, 0.002228, 0.9388, 0.05589, 0.9307, 0.2286, 0.8974, 0.2839, 0.9324, 0.265, 0.8843, 0.4128, 0.8858, 0.3721, 0.9131, 0.4371, 0.9325, 0.4671, 0.8631, 0.4371, 0.9325, 0.5011, 0.9233, 0.9626, 0.8814, 0.9973, 0.9395, 0.9994, 0.89, 0.8216, 0.9102, 0.8951, 0.92, 0.8642, 0.8851, 0.8951, 0.92, 0.9973, 0.9395, 0.9626, 0.8814, 0.2007, 0.9338, 0.2839, 0.9324, 0.2286, 0.8974, 0.5266, 0.8876, 0.5011, 0.9233, 0.5745, 0.9169, 0.6138, 0.8754, 0.6123, 0.936, 0.6698, 0.9343, 0.7618, 0.9544, 0.7637, 0.9043, 0.7075, 0.8998, 0.265, 0.8843, 0.2839, 0.9324, 0.3299, 0.9295, 0.1649, 0.8964, 0.1327, 0.9422, 0.2007, 0.9338, 0.7637, 0.9043, 0.7618, 0.9544, 0.8216, 0.9102, 0.8216, 0.9102, 0.8554, 0.9528, 0.8951, 0.92, 0.1327, 0.9422, 0.1672, 0.9679, 0.2007, 0.9338, 0.2007, 0.9338, 0.2382, 0.9677, 0.2839, 0.9324, 0.3721, 0.9131, 0.405, 0.9648, 0.4371, 0.9325, 0.2839, 0.9324, 0.3138, 0.965, 0.3299, 0.9295, 0.3299, 0.9295, 0.3138, 0.965, 0.3721, 0.9131, 0.7618, 0.9544, 0.8554, 0.9528, 0.8216, 0.9102, 0.002228, 0.9388, 0.03414, 0.9967, 0.05589, 0.9307, 0.05589, 0.9307, 0.1327, 0.9422, 0.09276, 0.8994, 0.3138, 0.965, 0.405, 0.9648, 0.3721, 0.9131, 0.5011, 0.9233, 0.6123, 0.936, 0.5745, 0.9169, 0.6698, 0.9343, 0.7294, 0.9679, 0.7075, 0.8998, 0.7075, 0.8998, 0.7294, 0.9679, 0.7618, 0.9544, 0.6123, 0.936, 0.5996, 0.9935, 0.6698, 0.9343, 0.8554, 0.9528, 0.9171, 1.0, 0.8951, 0.92, 0.2382, 0.9677, 0.3138, 0.965, 0.2839, 0.9324, 0.3467, 0.9931, 0.405, 0.9648, 0.3138, 0.965, 0.4371, 0.9325, 0.5582, 0.9761, 0.5011, 0.9233, 0.8951, 0.92, 1.0, 1.0, 0.9973, 0.9395, 0.5011, 0.9233, 0.5582, 0.9761, 0.6123, 0.936, 0.8951, 0.92, 0.9171, 1.0, 1.0, 1.0, 0.05589, 0.9307, 0.1311, 0.9955, 0.1327, 0.9422, 0.1672, 0.9679, 0.1999, 0.9986, 0.2007, 0.9338, 0.2007, 0.9338, 0.1999, 0.9986, 0.2382, 0.9677, 0.5582, 0.9761, 0.5996, 0.9935, 0.6123, 0.936, 0.7294, 0.9679, 0.7934, 0.9947, 0.7618, 0.9544, 0.1311, 0.9955, 0.1672, 0.9679, 0.1327, 0.9422, 0.405, 0.9648, 0.4468, 0.996, 0.4371, 0.9325, 0.5996, 0.9935, 0.7039, 0.9955, 0.6698, 0.9343, 0.6698, 0.9343, 0.7039, 0.9955, 0.7294, 0.9679, 0.7618, 0.9544, 0.7934, 0.9947, 0.8554, 0.9528, 1.109e-07, 1.0, 0.03414, 0.9967, 0.002228, 0.9388, 0.4371, 0.9325, 0.4468, 0.996, 0.5582, 0.9761, 0.05589, 0.9307, 0.03414, 0.9967, 0.1311, 0.9955, 0.8554, 0.9528, 0.7934, 0.9947, 0.9171, 1.0, 0.2844, 0.9996, 0.3138, 0.965, 0.2382, 0.9677, 0.2844, 0.9996, 0.3467, 0.9931, 0.3138, 0.965, 0.7294, 0.9679, 0.7039, 0.9955, 0.7934, 0.9947, 0.1999, 0.9986, 0.2844, 0.9996, 0.2382, 0.9677, 0.1311, 0.9955, 0.1999, 0.9986, 0.1672, 0.9679, 0.3467, 0.9931, 0.4468, 0.996, 0.405, 0.9648, 0.4468, 0.996, 0.5996, 0.9935, 0.5582, 0.9761])
me_village_terrain.materials.append(mat_default_obj)
me_village_terrain.use_remesh_preserve_volume = False
me_village_terrain.use_remesh_preserve_attributes = False
me_village_terrain.use_mirror_vertex_groups = False
me_village_terrain.update()
me_plane = bpy.data.meshes.new('Plane')
me_plane.from_pydata([(-46.61, -110.6, 2.368), (39.69, -111.8, 1.778), (-51.16, 88.79, 2.368), (35.14, 87.61, 1.778), (-35.5, -110.7, 2.368), (-24.39, -110.9, 2.368), (-16.44, -111.0, 2.368), (-5.335, -111.2, 2.368), (5.772, -111.3, 2.368), (16.88, -111.4, 2.368), (27.99, -111.6, 2.368), (23.44, 87.81, 2.368), (12.33, 87.95, 1.633), (1.221, 88.09, 2.368), (-9.886, 88.23, 2.368), (-17.84, 88.37, 2.368), (-28.94, 88.51, 2.368), (-40.05, 88.65, 2.368), (-50.94, 79.3, 2.368), (-50.72, 69.8, 2.368), (-50.51, 60.31, 2.368), (-50.29, 50.81, 2.368), (-50.07, 41.32, 2.368), (-49.86, 31.83, 2.368), (-49.64, 22.33, 2.368), (-49.42, 12.84, 2.368), (-49.21, 3.341, 2.368), (-48.99, -6.154, 2.368), (-48.77, -15.65, 2.368), (-48.56, -25.14, 2.368), (-48.34, -34.64, 2.368), (-48.12, -44.13, 2.368), (-47.91, -53.63, 2.368), (-47.69, -63.12, 2.368), (-47.47, -72.62, 2.368), (-47.26, -82.11, 2.368), (-47.04, -91.61, 2.368), (-46.82, -101.1, 2.368), (39.47, -102.3, 1.778), (39.25, -92.79, 1.778), (39.04, -83.3, 1.778), (38.82, -73.81, 1.778), (38.6, -64.31, 1.778), (38.39, -54.82, 1.778), (38.17, -45.32, 1.778), (37.95, -35.83, 1.778), (37.74, -26.33, 1.778), (37.52, -16.84, 1.778), (37.3, -7.342, 1.778), (37.09, 2.153, 1.778), (36.87, 11.65, 1.778), (36.65, 21.14, 1.778), (36.44, 30.64, 1.778), (36.22, 40.13, 1.778), (36.0, 49.63, 1.778), (35.79, 59.12, 1.778), (35.57, 68.62, 1.778), (35.35, 78.11, 1.778), (-38.24, -95.35, 0.0), (-33.32, -86.77, 0.0), (-33.54, -77.27, 0.0), (-36.77, -72.91, 0.0), (-32.76, -60.39, 0.0), (-31.17, -48.79, 0.0), (-35.7, -41.61, 1.504), (-33.71, -29.19, 0.0), (-33.43, -15.09, 0.0), (-31.73, -7.559, -0.2908), (-34.36, -0.7088, 0.0), (-36.69, 5.163, 0.0), (-36.91, 14.66, 0.0), (-38.37, 24.57, 1.55), (-37.34, 33.65, 0.0), (-31.97, 45.49, -1.335), (-34.15, 55.35, 0.0), (-39.81, 60.02, 0.0), (-40.02, 69.51, 0.0), (-37.82, 76.89, 0.0), (-25.01, -101.5, 0.0), (-25.23, -92.04, 0.0), (-26.51, -82.55, 1.471), (-26.3, -73.05, 1.355), (-22.91, -52.99, 0.0), (-20.06, -45.61, 0.0), (-22.54, -37.54, 2.182), (-26.4, -29.81, 0.0), (-22.82, -19.84, 0.0), (-21.26, -9.712, 2.432), (-23.26, -0.8489, 0.0), (-25.59, 5.023, 0.0), (-22.48, 19.05, 0.0), (-22.7, 28.54, 0.0), (-26.74, 34.57, 1.442), (-26.45, 43.0, 0.0), (-26.67, 52.5, 0.0), (-26.89, 61.99, 0.0), (-22.1, 72.27, -0.4265), (-29.13, 78.87, 0.0), (-20.11, -95.64, 1.744), (-19.39, -86.14, 0.0), (-19.61, -76.65, 0.0), (-19.83, -67.15, 0.0), (-18.35, -58.87, 0.0), (-15.5, -46.22, 0.0), (-14.09, -34.08, 0.0), (-15.56, -28.57, 0.0), (-17.29, -25.54, 2.58), (-17.2, -14.11, 0.0), (-15.9, -2.596, -0.7735), (-16.27, 8.346, -0.7911), (-17.55, 17.4, 0.0), (-17.77, 26.89, 0.0), (-13.76, 36.99, 1.296), (-13.97, 46.48, 1.296), (-18.72, 52.36, 0.0), (-18.94, 61.85, 0.0), (-19.35, 71.02, 0.5716), (-16.35, 82.05, 0.0), (-5.958, -101.8, 0.0), (-10.85, -84.91, 0.0), (-11.91, -73.88, 1.342), (-8.721, -67.29, 0.0), (-6.723, -63.83, 1.011), (-5.23, -52.23, 0.0), (-5.446, -42.73, 0.0), (-4.455, -28.71, 1.055), (-8.815, -20.39, 0.0), (-6.097, -14.25, 0.0), (-3.726, -1.245, 0.3266), (-3.943, 8.25, 0.3266), (-6.747, 14.24, 0.0), (-8.051, 22.51, 3.568), (-7.18, 33.23, 0.0), (-7.397, 42.72, 0.0), (-8.829, 52.59, 1.374), (-8.041, 61.36, 0.6241), (-7.745, 74.23, 0.0), (-8.264, 83.42, 0.0), (1.487, -97.67, 0.8615), (-2.196, -87.22, 0.0), (0.5223, -75.0, 0.0), (2.386, -68.03, 0.0), (5.792, -56.73, 0.0), (3.839, -48.88, 0.0), (9.529, -40.6, 1.758), (4.117, -31.27, 1.793), (2.837, -19.87, 1.979), (4.878, -12.97, -0.6741), (4.23, -3.598, 1.611), (8.859, 9.171, 0.4277), (8.285, 15.91, 0.0), (1.359, 28.13, 0.0), (3.927, 33.09, 0.0), (0.9927, 48.02, 0.0), (3.493, 52.08, 0.0), (3.277, 61.57, 0.0), (4.035, 70.25, 0.8886), (2.541, 80.56, 0.0), (12.13, -97.37, 1.091), (11.22, -88.2, 0.0), (14.96, -77.97, 0.9632), (13.49, -68.17, 0.0), (13.28, -58.68, 0.0), (14.87, -47.07, 0.0), (19.22, -42.22, 1.461), (17.06, -32.62, 1.472e-05), (16.51, -24.12, -0.4891), (17.17, -15.6, 1.86), (15.9, -5.033, 0.0), (20.09, 8.656, 0.0), (14.15, 20.59, 0.0), (21.33, 25.02, -0.8676), (15.03, 32.95, 0.0), (12.87, 42.8, 1.317), (14.6, 51.94, 0.0), (15.03, 60.26, -1.001), (15.52, 71.65, 1.649), (12.14, 78.71, 0.7959), (27.36, -102.2, 0.0), (27.97, -92.45, 0.8565), (26.93, -83.24, 0.0), (28.19, -73.29, 1.112), (26.5, -64.26, 0.0), (28.14, -54.44, -0.9344), (26.85, -44.99, 0.8204), (25.85, -35.77, 0.0), (27.58, -25.81, 0.1808), (25.41, -16.78, 0.0), (25.2, -7.286, 0.0), (24.98, 2.208, 0.0), (20.99, 15.27, 0.0), (25.42, 20.7, -1.871), (24.33, 30.69, 0.0), (24.11, 40.19, 0.0), (23.9, 49.68, 0.0), (24.5, 58.33, -1.428), (23.46, 68.67, 0.0), (24.45, 80.58, 0.0)], [], [(197, 57, 3, 11), (18, 77, 17, 2), (77, 97, 16, 17), (97, 117, 15, 16), (117, 137, 14, 15), (137, 157, 13, 14), (157, 177, 12, 13), (177, 197, 11, 12), (9, 10, 178, 158), (158, 178, 179, 159), (159, 179, 180, 160), (160, 180, 181, 161), (161, 181, 182, 162), (162, 182, 183, 163), (163, 183, 184, 164), (164, 184, 185, 165), (165, 185, 186, 166), (166, 186, 187, 167), (167, 187, 188, 168), (168, 188, 189, 169), (169, 189, 190, 170), (170, 190, 191, 171), (171, 191, 192, 172), (172, 192, 193, 173), (173, 193, 194, 174), (174, 194, 195, 175), (175, 195, 196, 176), (176, 196, 197, 177), (8, 9, 158, 138), (138, 158, 159, 139), (139, 159, 160, 140), (140, 160, 161, 141), (141, 161, 162, 142), (142, 162, 163, 143), (143, 163, 164, 144), (144, 164, 165, 145), (145, 165, 166, 146), (146, 166, 167, 147), (147, 167, 168, 148), (148, 168, 169, 149), (149, 169, 170, 150), (150, 170, 171, 151), (151, 171, 172, 152), (152, 172, 173, 153), (153, 173, 174, 154), (154, 174, 175, 155), (155, 175, 176, 156), (156, 176, 177, 157), (7, 8, 138, 118), (118, 138, 139, 119), (119, 139, 140, 120), (120, 140, 141, 121), (121, 141, 142, 122), (122, 142, 143, 123), (123, 143, 144, 124), (124, 144, 145, 125), (125, 145, 146, 126), (126, 146, 147, 127), (127, 147, 148, 128), (128, 148, 149, 129), (129, 149, 150, 130), (130, 150, 151, 131), (131, 151, 152, 132), (132, 152, 153, 133), (133, 153, 154, 134), (134, 154, 155, 135), (135, 155, 156, 136), (136, 156, 157, 137), (6, 7, 118, 98), (98, 118, 119, 99), (99, 119, 120, 100), (100, 120, 121, 101), (101, 121, 122, 102), (102, 122, 123, 103), (103, 123, 124, 104), (104, 124, 125, 105), (105, 125, 126, 106), (106, 126, 127, 107), (107, 127, 128, 108), (108, 128, 129, 109), (109, 129, 130, 110), (110, 130, 131, 111), (111, 131, 132, 112), (112, 132, 133, 113), (113, 133, 134, 114), (114, 134, 135, 115), (115, 135, 136, 116), (116, 136, 137, 117), (5, 6, 98, 78), (78, 98, 99, 79), (79, 99, 100, 80), (80, 100, 101, 81), (81, 101, 102, 82), (82, 102, 103, 83), (83, 103, 104, 84), (84, 104, 105, 85), (85, 105, 106, 86), (86, 106, 107, 87), (87, 107, 108, 88), (88, 108, 109, 89), (89, 109, 110, 90), (90, 110, 111, 91), (91, 111, 112, 92), (92, 112, 113, 93), (93, 113, 114, 94), (94, 114, 115, 95), (95, 115, 116, 96), (96, 116, 117, 97), (4, 5, 78, 58), (58, 78, 79, 59), (59, 79, 80, 60), (60, 80, 81, 61), (61, 81, 82, 62), (62, 82, 83, 63), (63, 83, 84, 64), (64, 84, 85, 65), (65, 85, 86, 66), (66, 86, 87, 67), (67, 87, 88, 68), (68, 88, 89, 69), (69, 89, 90, 70), (70, 90, 91, 71), (71, 91, 92, 72), (72, 92, 93, 73), (73, 93, 94, 74), (74, 94, 95, 75), (75, 95, 96, 76), (76, 96, 97, 77), (0, 4, 58, 37), (37, 58, 59, 36), (36, 59, 60, 35), (35, 60, 61, 34), (34, 61, 62, 33), (33, 62, 63, 32), (32, 63, 64, 31), (31, 64, 65, 30), (30, 65, 66, 29), (29, 66, 67, 28), (28, 67, 68, 27), (27, 68, 69, 26), (26, 69, 70, 25), (25, 70, 71, 24), (24, 71, 72, 23), (23, 72, 73, 22), (22, 73, 74, 21), (21, 74, 75, 20), (20, 75, 76, 19), (19, 76, 77, 18), (10, 1, 38, 178), (178, 38, 39, 179), (179, 39, 40, 180), (180, 40, 41, 181), (181, 41, 42, 182), (182, 42, 43, 183), (183, 43, 44, 184), (184, 44, 45, 185), (185, 45, 46, 186), (186, 46, 47, 187), (187, 47, 48, 188), (188, 48, 49, 189), (189, 49, 50, 190), (190, 50, 51, 191), (191, 51, 52, 192), (192, 52, 53, 193), (193, 53, 54, 194), (194, 54, 55, 195), (195, 55, 56, 196), (196, 56, 57, 197)])
_uv = me_plane.uv_layers.new(name='UVMap')
_uv.uv.foreach_set('vector', [0.875, 0.9524, 1.0, 0.9524, 1.0, 1.0, 0.875, 1.0, 0.0, 0.9524, 0.125, 0.9524, 0.125, 1.0, 0.0, 1.0, 0.125, 0.9524, 0.25, 0.9524, 0.25, 1.0, 0.125, 1.0, 0.25, 0.9524, 0.375, 0.9524, 0.375, 1.0, 0.25, 1.0, 0.375, 0.9524, 0.5, 0.9524, 0.5, 1.0, 0.375, 1.0, 0.5, 0.9524, 0.625, 0.9524, 0.625, 1.0, 0.5, 1.0, 0.625, 0.9524, 0.75, 0.9524, 0.75, 1.0, 0.625, 1.0, 0.75, 0.9524, 0.875, 0.9524, 0.875, 1.0, 0.75, 1.0, 0.75, 0.0, 0.875, 0.0, 0.875, 0.04762, 0.75, 0.04762, 0.75, 0.04762, 0.875, 0.04762, 0.875, 0.09524, 0.75, 0.09524, 0.75, 0.09524, 0.875, 0.09524, 0.875, 0.1429, 0.75, 0.1429, 0.75, 0.1429, 0.875, 0.1429, 0.875, 0.1905, 0.75, 0.1905, 0.75, 0.1905, 0.875, 0.1905, 0.875, 0.2381, 0.75, 0.2381, 0.75, 0.2381, 0.875, 0.2381, 0.875, 0.2857, 0.75, 0.2857, 0.75, 0.2857, 0.875, 0.2857, 0.875, 0.3333, 0.75, 0.3333, 0.75, 0.3333, 0.875, 0.3333, 0.875, 0.381, 0.75, 0.381, 0.75, 0.381, 0.875, 0.381, 0.875, 0.4286, 0.75, 0.4286, 0.75, 0.4286, 0.875, 0.4286, 0.875, 0.4762, 0.75, 0.4762, 0.75, 0.4762, 0.875, 0.4762, 0.875, 0.5238, 0.75, 0.5238, 0.75, 0.5238, 0.875, 0.5238, 0.875, 0.5714, 0.75, 0.5714, 0.75, 0.5714, 0.875, 0.5714, 0.875, 0.619, 0.75, 0.619, 0.75, 0.619, 0.875, 0.619, 0.875, 0.6667, 0.75, 0.6667, 0.75, 0.6667, 0.875, 0.6667, 0.875, 0.7143, 0.75, 0.7143, 0.75, 0.7143, 0.875, 0.7143, 0.875, 0.7619, 0.75, 0.7619, 0.75, 0.7619, 0.875, 0.7619, 0.875, 0.8095, 0.75, 0.8095, 0.75, 0.8095, 0.875, 0.8095, 0.875, 0.8571, 0.75, 0.8571, 0.75, 0.8571, 0.875, 0.8571, 0.875, 0.9048, 0.75, 0.9048, 0.75, 0.9048, 0.875, 0.9048, 0.875, 0.9524, 0.75, 0.9524, 0.625, 0.0, 0.75, 0.0, 0.75, 0.04762, 0.625, 0.04762, 0.625, 0.04762, 0.75, 0.04762, 0.75, 0.09524, 0.625, 0.09524, 0.625, 0.09524, 0.75, 0.09524, 0.75, 0.1429, 0.625, 0.1429, 0.625, 0.1429, 0.75, 0.1429, 0.75, 0.1905, 0.625, 0.1905, 0.625, 0.1905, 0.75, 0.1905, 0.75, 0.2381, 0.625, 0.2381, 0.625, 0.2381, 0.75, 0.2381, 0.75, 0.2857, 0.625, 0.2857, 0.625, 0.2857, 0.75, 0.2857, 0.75, 0.3333, 0.625, 0.3333, 0.625, 0.3333, 0.75, 0.3333, 0.75, 0.381, 0.625, 0.381, 0.625, 0.381, 0.75, 0.381, 0.75, 0.4286, 0.625, 0.4286, 0.625, 0.4286, 0.75, 0.4286, 0.75, 0.4762, 0.625, 0.4762, 0.625, 0.4762, 0.75, 0.4762, 0.75, 0.5238, 0.625, 0.5238, 0.625, 0.5238, 0.75, 0.5238, 0.75, 0.5714, 0.625, 0.5714, 0.625, 0.5714, 0.75, 0.5714, 0.75, 0.619, 0.625, 0.619, 0.625, 0.619, 0.75, 0.619, 0.75, 0.6667, 0.625, 0.6667, 0.625, 0.6667, 0.75, 0.6667, 0.75, 0.7143, 0.625, 0.7143, 0.625, 0.7143, 0.75, 0.7143, 0.75, 0.7619, 0.625, 0.7619, 0.625, 0.7619, 0.75, 0.7619, 0.75, 0.8095, 0.625, 0.8095, 0.625, 0.8095, 0.75, 0.8095, 0.75, 0.8571, 0.625, 0.8571, 0.625, 0.8571, 0.75, 0.8571, 0.75, 0.9048, 0.625, 0.9048, 0.625, 0.9048, 0.75, 0.9048, 0.75, 0.9524, 0.625, 0.9524, 0.5, 0.0, 0.625, 0.0, 0.625, 0.04762, 0.5, 0.04762, 0.5, 0.04762, 0.625, 0.04762, 0.625, 0.09524, 0.5, 0.09524, 0.5, 0.09524, 0.625, 0.09524, 0.625, 0.1429, 0.5, 0.1429, 0.5, 0.1429, 0.625, 0.1429, 0.625, 0.1905, 0.5, 0.1905, 0.5, 0.1905, 0.625, 0.1905, 0.625, 0.2381, 0.5, 0.2381, 0.5, 0.2381, 0.625, 0.2381, 0.625, 0.2857, 0.5, 0.2857, 0.5, 0.2857, 0.625, 0.2857, 0.625, 0.3333, 0.5, 0.3333, 0.5, 0.3333, 0.625, 0.3333, 0.625, 0.381, 0.5, 0.381, 0.5, 0.381, 0.625, 0.381, 0.625, 0.4286, 0.5, 0.4286, 0.5, 0.4286, 0.625, 0.4286, 0.625, 0.4762, 0.5, 0.4762, 0.5, 0.4762, 0.625, 0.4762, 0.625, 0.5238, 0.5, 0.5238, 0.5, 0.5238, 0.625, 0.5238, 0.625, 0.5714, 0.5, 0.5714, 0.5, 0.5714, 0.625, 0.5714, 0.625, 0.619, 0.5, 0.619, 0.5, 0.619, 0.625, 0.619, 0.625, 0.6667, 0.5, 0.6667, 0.5, 0.6667, 0.625, 0.6667, 0.625, 0.7143, 0.5, 0.7143, 0.5, 0.7143, 0.625, 0.7143, 0.625, 0.7619, 0.5, 0.7619, 0.5, 0.7619, 0.625, 0.7619, 0.625, 0.8095, 0.5, 0.8095, 0.5, 0.8095, 0.625, 0.8095, 0.625, 0.8571, 0.5, 0.8571, 0.5, 0.8571, 0.625, 0.8571, 0.625, 0.9048, 0.5, 0.9048, 0.5, 0.9048, 0.625, 0.9048, 0.625, 0.9524, 0.5, 0.9524, 0.375, 0.0, 0.5, 0.0, 0.5, 0.04762, 0.375, 0.04762, 0.375, 0.04762, 0.5, 0.04762, 0.5, 0.09524, 0.375, 0.09524, 0.375, 0.09524, 0.5, 0.09524, 0.5, 0.1429, 0.375, 0.1429, 0.375, 0.1429, 0.5, 0.1429, 0.5, 0.1905, 0.375, 0.1905, 0.375, 0.1905, 0.5, 0.1905, 0.5, 0.2381, 0.375, 0.2381, 0.375, 0.2381, 0.5, 0.2381, 0.5, 0.2857, 0.375, 0.2857, 0.375, 0.2857, 0.5, 0.2857, 0.5, 0.3333, 0.375, 0.3333, 0.375, 0.3333, 0.5, 0.3333, 0.5, 0.381, 0.375, 0.381, 0.375, 0.381, 0.5, 0.381, 0.5, 0.4286, 0.375, 0.4286, 0.375, 0.4286, 0.5, 0.4286, 0.5, 0.4762, 0.375, 0.4762, 0.375, 0.4762, 0.5, 0.4762, 0.5, 0.5238, 0.375, 0.5238, 0.375, 0.5238, 0.5, 0.5238, 0.5, 0.5714, 0.375, 0.5714, 0.375, 0.5714, 0.5, 0.5714, 0.5, 0.619, 0.375, 0.619, 0.375, 0.619, 0.5, 0.619, 0.5, 0.6667, 0.375, 0.6667, 0.375, 0.6667, 0.5, 0.6667, 0.5, 0.7143, 0.375, 0.7143, 0.375, 0.7143, 0.5, 0.7143, 0.5, 0.7619, 0.375, 0.7619, 0.375, 0.7619, 0.5, 0.7619, 0.5, 0.8095, 0.375, 0.8095, 0.375, 0.8095, 0.5, 0.8095, 0.5, 0.8571, 0.375, 0.8571, 0.375, 0.8571, 0.5, 0.8571, 0.5, 0.9048, 0.375, 0.9048, 0.375, 0.9048, 0.5, 0.9048, 0.5, 0.9524, 0.375, 0.9524, 0.25, 0.0, 0.375, 0.0, 0.375, 0.04762, 0.25, 0.04762, 0.25, 0.04762, 0.375, 0.04762, 0.375, 0.09524, 0.25, 0.09524, 0.25, 0.09524, 0.375, 0.09524, 0.375, 0.1429, 0.25, 0.1429, 0.25, 0.1429, 0.375, 0.1429, 0.375, 0.1905, 0.25, 0.1905, 0.25, 0.1905, 0.375, 0.1905, 0.375, 0.2381, 0.25, 0.2381, 0.25, 0.2381, 0.375, 0.2381, 0.375, 0.2857, 0.25, 0.2857, 0.25, 0.2857, 0.375, 0.2857, 0.375, 0.3333, 0.25, 0.3333, 0.25, 0.3333, 0.375, 0.3333, 0.375, 0.381, 0.25, 0.381, 0.25, 0.381, 0.375, 0.381, 0.375, 0.4286, 0.25, 0.4286, 0.25, 0.4286, 0.375, 0.4286, 0.375, 0.4762, 0.25, 0.4762, 0.25, 0.4762, 0.375, 0.4762, 0.375, 0.5238, 0.25, 0.5238, 0.25, 0.5238, 0.375, 0.5238, 0.375, 0.5714, 0.25, 0.5714, 0.25, 0.5714, 0.375, 0.5714, 0.375, 0.619, 0.25, 0.619, 0.25, 0.619, 0.375, 0.619, 0.375, 0.6667, 0.25, 0.6667, 0.25, 0.6667, 0.375, 0.6667, 0.375, 0.7143, 0.25, 0.7143, 0.25, 0.7143, 0.375, 0.7143, 0.375, 0.7619, 0.25, 0.7619, 0.25, 0.7619, 0.375, 0.7619, 0.375, 0.8095, 0.25, 0.8095, 0.25, 0.8095, 0.375, 0.8095, 0.375, 0.8571, 0.25, 0.8571, 0.25, 0.8571, 0.375, 0.8571, 0.375, 0.9048, 0.25, 0.9048, 0.25, 0.9048, 0.375, 0.9048, 0.375, 0.9524, 0.25, 0.9524, 0.125, 0.0, 0.25, 0.0, 0.25, 0.04762, 0.125, 0.04762, 0.125, 0.04762, 0.25, 0.04762, 0.25, 0.09524, 0.125, 0.09524, 0.125, 0.09524, 0.25, 0.09524, 0.25, 0.1429, 0.125, 0.1429, 0.125, 0.1429, 0.25, 0.1429, 0.25, 0.1905, 0.125, 0.1905, 0.125, 0.1905, 0.25, 0.1905, 0.25, 0.2381, 0.125, 0.2381, 0.125, 0.2381, 0.25, 0.2381, 0.25, 0.2857, 0.125, 0.2857, 0.125, 0.2857, 0.25, 0.2857, 0.25, 0.3333, 0.125, 0.3333, 0.125, 0.3333, 0.25, 0.3333, 0.25, 0.381, 0.125, 0.381, 0.125, 0.381, 0.25, 0.381, 0.25, 0.4286, 0.125, 0.4286, 0.125, 0.4286, 0.25, 0.4286, 0.25, 0.4762, 0.125, 0.4762, 0.125, 0.4762, 0.25, 0.4762, 0.25, 0.5238, 0.125, 0.5238, 0.125, 0.5238, 0.25, 0.5238, 0.25, 0.5714, 0.125, 0.5714, 0.125, 0.5714, 0.25, 0.5714, 0.25, 0.619, 0.125, 0.619, 0.125, 0.619, 0.25, 0.619, 0.25, 0.6667, 0.125, 0.6667, 0.125, 0.6667, 0.25, 0.6667, 0.25, 0.7143, 0.125, 0.7143, 0.125, 0.7143, 0.25, 0.7143, 0.25, 0.7619, 0.125, 0.7619, 0.125, 0.7619, 0.25, 0.7619, 0.25, 0.8095, 0.125, 0.8095, 0.125, 0.8095, 0.25, 0.8095, 0.25, 0.8571, 0.125, 0.8571, 0.125, 0.8571, 0.25, 0.8571, 0.25, 0.9048, 0.125, 0.9048, 0.125, 0.9048, 0.25, 0.9048, 0.25, 0.9524, 0.125, 0.9524, 0.0, 0.0, 0.125, 0.0, 0.125, 0.04762, 0.0, 0.04762, 0.0, 0.04762, 0.125, 0.04762, 0.125, 0.09524, 0.0, 0.09524, 0.0, 0.09524, 0.125, 0.09524, 0.125, 0.1429, 0.0, 0.1429, 0.0, 0.1429, 0.125, 0.1429, 0.125, 0.1905, 0.0, 0.1905, 0.0, 0.1905, 0.125, 0.1905, 0.125, 0.2381, 0.0, 0.2381, 0.0, 0.2381, 0.125, 0.2381, 0.125, 0.2857, 0.0, 0.2857, 0.0, 0.2857, 0.125, 0.2857, 0.125, 0.3333, 0.0, 0.3333, 0.0, 0.3333, 0.125, 0.3333, 0.125, 0.381, 0.0, 0.381, 0.0, 0.381, 0.125, 0.381, 0.125, 0.4286, 0.0, 0.4286, 0.0, 0.4286, 0.125, 0.4286, 0.125, 0.4762, 0.0, 0.4762, 0.0, 0.4762, 0.125, 0.4762, 0.125, 0.5238, 0.0, 0.5238, 0.0, 0.5238, 0.125, 0.5238, 0.125, 0.5714, 0.0, 0.5714, 0.0, 0.5714, 0.125, 0.5714, 0.125, 0.619, 0.0, 0.619, 0.0, 0.619, 0.125, 0.619, 0.125, 0.6667, 0.0, 0.6667, 0.0, 0.6667, 0.125, 0.6667, 0.125, 0.7143, 0.0, 0.7143, 0.0, 0.7143, 0.125, 0.7143, 0.125, 0.7619, 0.0, 0.7619, 0.0, 0.7619, 0.125, 0.7619, 0.125, 0.8095, 0.0, 0.8095, 0.0, 0.8095, 0.125, 0.8095, 0.125, 0.8571, 0.0, 0.8571, 0.0, 0.8571, 0.125, 0.8571, 0.125, 0.9048, 0.0, 0.9048, 0.0, 0.9048, 0.125, 0.9048, 0.125, 0.9524, 0.0, 0.9524, 0.875, 0.0, 1.0, 0.0, 1.0, 0.04762, 0.875, 0.04762, 0.875, 0.04762, 1.0, 0.04762, 1.0, 0.09524, 0.875, 0.09524, 0.875, 0.09524, 1.0, 0.09524, 1.0, 0.1429, 0.875, 0.1429, 0.875, 0.1429, 1.0, 0.1429, 1.0, 0.1905, 0.875, 0.1905, 0.875, 0.1905, 1.0, 0.1905, 1.0, 0.2381, 0.875, 0.2381, 0.875, 0.2381, 1.0, 0.2381, 1.0, 0.2857, 0.875, 0.2857, 0.875, 0.2857, 1.0, 0.2857, 1.0, 0.3333, 0.875, 0.3333, 0.875, 0.3333, 1.0, 0.3333, 1.0, 0.381, 0.875, 0.381, 0.875, 0.381, 1.0, 0.381, 1.0, 0.4286, 0.875, 0.4286, 0.875, 0.4286, 1.0, 0.4286, 1.0, 0.4762, 0.875, 0.4762, 0.875, 0.4762, 1.0, 0.4762, 1.0, 0.5238, 0.875, 0.5238, 0.875, 0.5238, 1.0, 0.5238, 1.0, 0.5714, 0.875, 0.5714, 0.875, 0.5714, 1.0, 0.5714, 1.0, 0.619, 0.875, 0.619, 0.875, 0.619, 1.0, 0.619, 1.0, 0.6667, 0.875, 0.6667, 0.875, 0.6667, 1.0, 0.6667, 1.0, 0.7143, 0.875, 0.7143, 0.875, 0.7143, 1.0, 0.7143, 1.0, 0.7619, 0.875, 0.7619, 0.875, 0.7619, 1.0, 0.7619, 1.0, 0.8095, 0.875, 0.8095, 0.875, 0.8095, 1.0, 0.8095, 1.0, 0.8571, 0.875, 0.8571, 0.875, 0.8571, 1.0, 0.8571, 1.0, 0.9048, 0.875, 0.9048, 0.875, 0.9048, 1.0, 0.9048, 1.0, 0.9524, 0.875, 0.9524])
me_plane.use_remesh_preserve_volume = False
me_plane.use_remesh_preserve_attributes = False
me_plane.use_mirror_vertex_groups = False
me_plane.update()

# ---- objects
ob_village_terrain = bpy.data.objects.new('Village terrain', me_village_terrain)
ob_plane = bpy.data.objects.new('Plane', me_plane)

# ---- transforms, parenting, visibility, modifiers, constraints
ob_village_terrain.location = (19.13, 35.19, 0.0)
ob_village_terrain.rotation_euler = (1.571, -0.0, 0.0)
ob_village_terrain.scale = (1.913, 0.5438, 1.804)
ob_village_terrain.lineart.crease_threshold = 0.0
ob_plane.location = (-61.05, -122.8, -3.746)
ob_plane.scale = (1.913, 1.804, 1.0)
ob_plane.lineart.crease_threshold = 0.0
_m = ob_plane.modifiers.new('Triangulate', 'TRIANGULATE')

# ---- collection membership
col_collection.objects.link(ob_village_terrain)
col_collection.objects.link(ob_plane)

# ---- scene / render settings (as saved in the file)
scene.frame_start = 1; scene.frame_end = 250; scene.frame_set(51)
scene.render.engine = 'BLENDER_EEVEE_NEXT'
scene.cycles.use_denoising = False
scene.cycles.samples = 128
scene.cycles.sampling_pattern = 'TABULATED_SOBOL'
scene.cycles.use_adaptive_sampling = False
scene.cycles.use_light_tree = False
scene.view_settings.view_transform = 'Filmic'
bpy.context.view_layer.update()

# ---- added for rendering (the .blend has no active camera and no usable light): camera, sun
cam_auto = bpy.data.cameras.new('AutoCamera')
cam_auto.lens = 50.0
cam_auto.sensor_width = 36.0
cam_auto.clip_end = 8530.39
ob_auto_camera = bpy.data.objects.new('AutoCamera', cam_auto)
scene.collection.objects.link(ob_auto_camera)
ob_auto_camera.location = (311.725, -727.398, 385.926)
ob_auto_camera.rotation_euler = (1.09748, -7.21219e-08, 0.694738)
scene.camera = ob_auto_camera
light_auto_sun = bpy.data.lights.new('AutoSun', 'SUN')
light_auto_sun.energy = 3.0
light_auto_sun.angle = 0.0523599
ob_auto_sun = bpy.data.objects.new('AutoSun', light_auto_sun)
scene.collection.objects.link(ob_auto_sun)
ob_auto_sun.rotation_euler = (0.872665, 0.174533, 0.523599)
bpy.context.view_layer.update()
